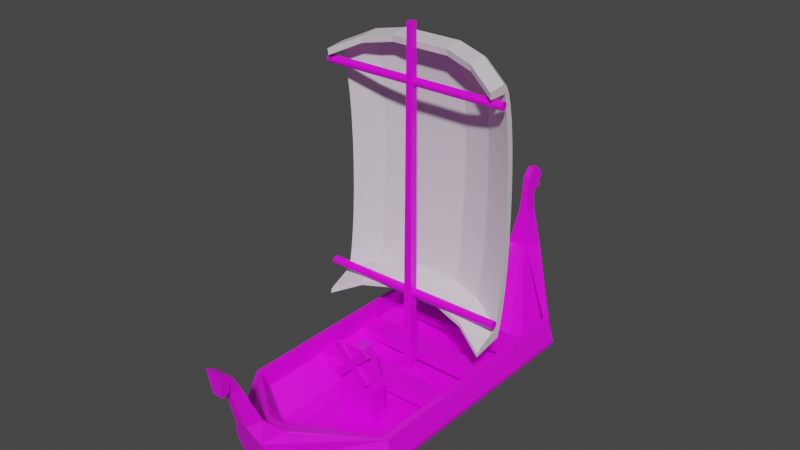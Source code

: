 # Source: boat.blend  (saved by Blender 3.3.6; exported with 4.5.12 LTS)
import bpy
from mathutils import Matrix  # noqa: F401  (used for matrix-valued properties, if any)

bpy.ops.wm.read_factory_settings(use_empty=True)
scene = bpy.context.scene
scene.name = 'Scene'

# ---- collections
col_collection = bpy.data.collections.new('Collection'); scene.collection.children.link(col_collection)

# ---- images (referenced by path relative to the original .blend; pixels are not part of the script)
import os
ASSET_DIR = os.environ.get("B2B_ASSET_DIR", "")  # directory of the original .blend (textures are referenced by path, not embedded)
HERE = os.path.dirname(os.path.abspath(__file__))  # packed textures are extracted next to this script under _unpacked/

def load_image(name, relpath, width, height, colorspace="sRGB"):
    """Load a texture the original file referenced (path relative to the .blend, or extracted next to this script)."""
    p = next((c for c in (os.path.join(HERE, relpath), os.path.join(ASSET_DIR, relpath)) if relpath and os.path.exists(c)), "")
    if p:
        img = bpy.data.images.load(p, check_existing=True)
        img.name = name
    else:  # same state as the original file: an image datablock whose file is absent (Cycles renders it pink)
        img = bpy.data.images.new(name, width, height)
        img.source = "FILE"
        img.filepath = "//" + (relpath or name)
    img.colorspace_settings.name = colorspace
    return img
img_wood_png = load_image('wood.png', 'wood.png', 1024, 1024, 'sRGB')
img_wood_png_001 = load_image('wood.png.001', 'wood.png', 1024, 1024, 'sRGB')
img_wood_png_002 = load_image('wood.png.002', 'wood.png', 1024, 1024, 'sRGB')
img_wood_png_003 = load_image('wood.png.003', 'wood.png', 1024, 1024, 'sRGB')

# ---- materials (node trees are filled in below, after node groups)
mat_wood = bpy.data.materials.new('Wood')
mat_wood.use_transparent_shadow = False
mat_wood_001 = bpy.data.materials.new('Wood.001')
mat_wood_001.use_transparent_shadow = False
mat_wood_002 = bpy.data.materials.new('Wood.002')
mat_wood_002.use_transparent_shadow = False
mat_wood_003 = bpy.data.materials.new('Wood.003')
mat_wood_003.use_transparent_shadow = False
mat_parus = bpy.data.materials.new('Parus')
mat_parus.use_transparent_shadow = False

# ---- material node trees
mat_wood.use_nodes = True; mat_wood.node_tree.nodes.clear()
_N = mat_wood.node_tree.nodes; _L = mat_wood.node_tree.links
n0 = _N.new('ShaderNodeBsdfPrincipled'); n0.name = 'Principled BSDF'; n0.location = (10, 300)
n0.distribution = 'GGX'
n0.subsurface_method = 'RANDOM_WALK_SKIN'
n0.inputs[3].default_value = 1.45
n0.inputs[27].default_value = (0.0, 0.0, 0.0, 1.0)
n0.inputs[28].default_value = 1.0
n1 = _N.new('ShaderNodeOutputMaterial'); n1.name = 'Material Output'; n1.location = (300, 300)
n2 = _N.new('ShaderNodeTexImage'); n2.name = 'Image Texture'; n2.location = (-372, 201)
n2.image = img_wood_png
_L.new(n0.outputs[0], n1.inputs[0])
_L.new(n2.outputs[0], n0.inputs[0])
n1.is_active_output = True
mat_wood_001.use_nodes = True; mat_wood_001.node_tree.nodes.clear()
_N = mat_wood_001.node_tree.nodes; _L = mat_wood_001.node_tree.links
n0 = _N.new('ShaderNodeBsdfPrincipled'); n0.name = 'Principled BSDF'; n0.location = (10, 300)
n0.distribution = 'GGX'
n0.subsurface_method = 'RANDOM_WALK_SKIN'
n0.inputs[3].default_value = 1.45
n0.inputs[27].default_value = (0.0, 0.0, 0.0, 1.0)
n0.inputs[28].default_value = 1.0
n1 = _N.new('ShaderNodeOutputMaterial'); n1.name = 'Material Output'; n1.location = (300, 300)
n2 = _N.new('ShaderNodeTexImage'); n2.name = 'Image Texture'; n2.location = (-372, 201)
n2.image = img_wood_png_001
_L.new(n0.outputs[0], n1.inputs[0])
_L.new(n2.outputs[0], n0.inputs[0])
n1.is_active_output = True
mat_wood_002.use_nodes = True; mat_wood_002.node_tree.nodes.clear()
_N = mat_wood_002.node_tree.nodes; _L = mat_wood_002.node_tree.links
n0 = _N.new('ShaderNodeBsdfPrincipled'); n0.name = 'Principled BSDF'; n0.location = (10, 300)
n0.distribution = 'GGX'
n0.subsurface_method = 'RANDOM_WALK_SKIN'
n0.inputs[3].default_value = 1.45
n0.inputs[27].default_value = (0.0, 0.0, 0.0, 1.0)
n0.inputs[28].default_value = 1.0
n1 = _N.new('ShaderNodeOutputMaterial'); n1.name = 'Material Output'; n1.location = (300, 300)
n2 = _N.new('ShaderNodeTexImage'); n2.name = 'Image Texture'; n2.location = (-372, 201)
n2.image = img_wood_png_002
_L.new(n0.outputs[0], n1.inputs[0])
_L.new(n2.outputs[0], n0.inputs[0])
n1.is_active_output = True
mat_wood_003.use_nodes = True; mat_wood_003.node_tree.nodes.clear()
_N = mat_wood_003.node_tree.nodes; _L = mat_wood_003.node_tree.links
n0 = _N.new('ShaderNodeBsdfPrincipled'); n0.name = 'Principled BSDF'; n0.location = (10, 300)
n0.distribution = 'GGX'
n0.subsurface_method = 'RANDOM_WALK_SKIN'
n0.inputs[3].default_value = 1.45
n0.inputs[27].default_value = (0.0, 0.0, 0.0, 1.0)
n0.inputs[28].default_value = 1.0
n1 = _N.new('ShaderNodeOutputMaterial'); n1.name = 'Material Output'; n1.location = (300, 300)
n2 = _N.new('ShaderNodeTexImage'); n2.name = 'Image Texture'; n2.location = (-372, 201)
n2.image = img_wood_png_003
_L.new(n0.outputs[0], n1.inputs[0])
_L.new(n2.outputs[0], n0.inputs[0])
n1.is_active_output = True
mat_parus.use_nodes = True; mat_parus.node_tree.nodes.clear()
_N = mat_parus.node_tree.nodes; _L = mat_parus.node_tree.links
n0 = _N.new('ShaderNodeBsdfPrincipled'); n0.name = 'Principled BSDF'; n0.location = (10, 300)
n0.distribution = 'GGX'
n0.subsurface_method = 'RANDOM_WALK_SKIN'
n0.inputs[0].default_value = (0.7402, 0.694, 0.7431, 1.0)
n0.inputs[3].default_value = 1.45
n0.inputs[27].default_value = (0.0, 0.0, 0.0, 1.0)
n0.inputs[28].default_value = 1.0
n1 = _N.new('ShaderNodeOutputMaterial'); n1.name = 'Material Output'; n1.location = (300, 300)
_L.new(n0.outputs[0], n1.inputs[0])
n1.is_active_output = True

# ---- world
world_world = bpy.data.worlds.new('World'); scene.world = world_world
world_world.use_nodes = True; world_world.node_tree.nodes.clear()
_N = world_world.node_tree.nodes; _L = world_world.node_tree.links
n0 = _N.new('ShaderNodeOutputWorld'); n0.name = 'World Output'; n0.location = (300, 300)
n1 = _N.new('ShaderNodeBackground'); n1.name = 'Background'; n1.location = (10, 300)
n1.inputs[0].default_value = (0.05088, 0.05088, 0.05088, 1.0)
_L.new(n1.outputs[0], n0.inputs[0])
n0.is_active_output = True
world_world.color = (0.05088, 0.05088, 0.05088)
world_world.use_sun_shadow = False
world_world.sun_shadow_jitter_overblur = 0.0

# ---- meshes
me_cylinder = bpy.data.meshes.new('Cylinder')
me_cylinder.from_pydata([(2.359e-08, -9.057, -0.04362), (2.359e-08, 8.025, 0.1304), (0.1944, -9.076, -0.02253), (0.1944, 8.042, 0.153), (0.3814, -9.131, 0.03993), (0.3814, 8.314, 0.2931), (0.5537, -9.261, 0.1255), (0.5537, 8.499, 0.466), (0.7047, -9.436, 0.2323), (0.7047, 8.657, 0.6128), (0.8286, -9.614, 0.3576), (0.8286, 8.806, 0.7916), (0.9207, -9.768, 0.5155), (0.9207, 8.941, 0.9865), (0.9774, -9.935, 0.7305), (0.9774, 9.049, 1.217), (0.9966, -10.09, 0.9902), (0.8622, 9.392, 2.435), (0.9059, -10.54, 2.16), (0.7636, 9.571, 3.403), (0.7193, -10.9, 3.166), (0.7193, 9.815, 4.204), (1.142, -9.557, 3.255), (0.6473, 8.791, 4.187), (0.5505, -9.145, 3.176), (0.5505, 8.838, 4.187), (0.4325, -9.202, 3.176), (0.4325, 8.877, 4.187), (0.2979, -9.244, 3.176), (0.2979, 8.906, 4.187), (0.1519, -9.27, 3.176), (0.1519, 8.924, 4.187), (2.019e-08, -9.279, 3.176), (2.019e-08, 8.93, 4.187), (-0.1519, -9.27, 3.176), (-0.1519, 8.924, 4.187), (-0.2979, -9.244, 3.176), (-0.2979, 8.906, 4.187), (-0.4325, -9.202, 3.176), (-0.4325, 8.877, 4.187), (-0.5505, -9.145, 3.176), (-0.5505, 8.838, 4.187), (-1.144, -9.557, 3.255), (-0.6473, 8.791, 4.187), (-0.7193, -10.9, 3.166), (-0.7193, 9.815, 4.204), (-0.9059, -10.54, 2.16), (-0.7636, 9.571, 3.403), (-0.9966, -10.09, 0.9902), (-0.8622, 9.392, 2.435), (-0.9774, -9.935, 0.7305), (-0.9774, 9.049, 1.217), (-0.9207, -9.768, 0.5155), (-0.9207, 8.941, 0.9865), (-0.8286, -9.614, 0.3576), (-0.8286, 8.806, 0.7916), (-0.7047, -9.436, 0.2323), (-0.7047, 8.657, 0.6128), (-0.5537, -9.261, 0.1255), (-0.5537, 8.499, 0.466), (-0.3814, -9.131, 0.03993), (-0.3814, 8.314, 0.2931), (-0.1944, -9.076, -0.02253), (-0.1944, 8.042, 0.153), (2.738e-08, -6.64, -0.06251), (2.738e-08, -2.48, -0.06251), (2.738e-08, 1.68, -0.06251), (2.738e-08, 5.84, -0.06251), (0.8467, 5.84, -0.0344), (0.8467, 1.68, -0.0344), (0.8467, -2.48, -0.0344), (0.8467, -6.64, -0.0344), (1.661, 5.84, 0.04882), (1.661, 1.68, 0.04882), (1.661, -2.48, 0.04882), (1.661, -6.64, 0.04882), (2.411, 5.84, 0.184), (2.411, 1.68, 0.184), (2.411, -2.48, 0.184), (2.411, -6.64, 0.184), (3.069, 5.84, 0.3659), (3.069, 1.68, 0.3659), (3.069, -2.48, 0.3659), (3.069, -6.64, 0.3659), (3.609, 5.84, 0.5875), (3.609, 1.68, 0.5875), (3.609, -2.48, 0.5875), (3.609, -6.64, 0.5875), (4.01, 5.84, 0.8403), (4.01, 1.68, 0.8403), (4.01, -2.48, 0.8403), (4.01, -6.64, 0.8403), (4.257, 5.84, 1.115), (4.257, 1.68, 1.115), (4.257, -2.48, 1.115), (4.257, -6.64, 1.115), (4.34, 5.84, 1.4), (4.34, 1.68, 1.4), (4.34, -2.48, 1.4), (4.34, -6.64, 1.4), (4.257, 5.84, 1.685), (4.257, 1.68, 1.685), (4.257, -2.48, 1.685), (4.257, -6.64, 1.685), (4.01, 5.84, 2.498), (4.01, 1.68, 2.498), (4.01, -2.48, 2.498), (4.01, -6.64, 2.498), (3.705, 5.84, 2.518), (3.705, 1.68, 2.518), (3.705, -2.48, 2.518), (3.705, -6.64, 2.518), (3.972, 5.84, 1.307), (3.972, 1.68, 1.307), (3.972, -2.48, 1.307), (3.972, -6.64, 1.307), (2.505, 5.84, 0.4091), (2.505, 1.68, 0.4091), (2.505, -2.48, 0.4091), (2.505, -6.64, 0.4091), (1.726, 5.84, 0.2866), (1.726, 1.68, 0.2866), (1.726, -2.48, 0.2866), (1.726, -6.64, 0.2866), (0.8798, 5.84, 0.2866), (0.8798, 1.68, 0.2866), (0.8798, -2.48, 0.2866), (0.8798, -6.64, 0.2866), (-6.075e-09, 5.84, 0.2866), (-6.075e-09, 1.68, 0.2866), (-6.075e-09, -2.48, 0.2866), (-6.075e-09, -6.64, 0.2866), (-0.8798, 5.84, 0.2866), (-0.8798, 1.68, 0.2866), (-0.8798, -2.48, 0.2866), (-0.8798, -6.64, 0.2866), (-1.726, 5.84, 0.2866), (-1.726, 1.68, 0.2866), (-1.726, -2.48, 0.2866), (-1.726, -6.64, 0.2866), (-2.505, 5.84, 0.4091), (-2.505, 1.68, 0.4091), (-2.505, -2.48, 0.4091), (-2.505, -6.64, 0.4091), (-3.972, 5.84, 1.307), (-3.972, 1.68, 1.307), (-3.972, -2.48, 1.307), (-3.972, -6.64, 1.307), (-3.705, 5.84, 2.518), (-3.705, 1.68, 2.518), (-3.705, -2.48, 2.518), (-3.705, -6.64, 2.518), (-4.01, 5.84, 2.498), (-4.01, 1.68, 2.498), (-4.01, -2.48, 2.498), (-4.01, -6.64, 2.498), (-4.257, 5.84, 1.685), (-4.257, 1.68, 1.685), (-4.257, -2.48, 1.685), (-4.257, -6.64, 1.685), (-4.34, 5.84, 1.4), (-4.34, 1.68, 1.4), (-4.34, -2.48, 1.4), (-4.34, -6.64, 1.4), (-4.257, 5.84, 1.115), (-4.257, 1.68, 1.115), (-4.257, -2.48, 1.115), (-4.257, -6.64, 1.115), (-4.01, 5.84, 0.8403), (-4.01, 1.68, 0.8403), (-4.01, -2.48, 0.8403), (-4.01, -6.64, 0.8403), (-3.609, 5.84, 0.5875), (-3.609, 1.68, 0.5875), (-3.609, -2.48, 0.5875), (-3.609, -6.64, 0.5875), (-3.069, 5.84, 0.3659), (-3.069, 1.68, 0.3659), (-3.069, -2.48, 0.3659), (-3.069, -6.64, 0.3659), (-2.411, 5.84, 0.184), (-2.411, 1.68, 0.184), (-2.411, -2.48, 0.184), (-2.411, -6.64, 0.184), (-1.661, 5.84, 0.04882), (-1.661, 1.68, 0.04882), (-1.661, -2.48, 0.04882), (-1.661, -6.64, 0.04882), (-0.8467, 5.84, -0.0344), (-0.8467, 1.68, -0.0344), (-0.8467, -2.48, -0.0344), (-0.8467, -6.64, -0.0344), (0.65, 8.973, 4.191), (-0.6501, 8.973, 4.191), (0.2513, 9.838, 6.051), (-0.2514, 9.838, 6.051), (0.2271, 9.157, 6.043), (-0.2272, 9.157, 6.043), (-1.101, -9.66, 3.249), (1.091, -9.66, 3.248), (0.2817, -11.23, 4.026), (-0.2852, -11.23, 4.026), (-0.589, -10.52, 4.109), (0.581, -10.52, 4.107), (0.1714, -11.8, 5.953), (-0.1758, -11.8, 5.953), (-0.3619, -11.39, 6.115), (0.3547, -11.39, 6.114), (0.2748, -12.03, 6.096), (-0.2771, -12.03, 6.096), (-0.4168, -11.84, 6.918), (0.4102, -11.84, 6.918), (0.2752, -12.29, 6.053), (-0.2768, -12.29, 6.053), (-0.4166, -12.44, 7.326), (0.4105, -12.44, 7.325), (0.1873, 9.84, 7.072), (-0.1873, 9.84, 7.072), (0.1693, 9.248, 7.066), (-0.1693, 9.248, 7.066), (0.1873, 10.05, 7.239), (-0.1873, 10.05, 7.239), (0.1693, 9.246, 7.22), (-0.1693, 9.246, 7.22), (0.1873, 10.05, 7.614), (-0.1873, 10.05, 7.614), (0.1693, 9.338, 7.991), (-0.1693, 9.338, 7.991), (0.1873, 10.42, 7.646), (-0.1872, 10.42, 7.646), (0.1693, 9.736, 8.421), (-0.1692, 9.736, 8.421), (0.1873, 10.42, 7.983), (-0.1872, 10.42, 7.983), (0.1693, 10.09, 8.368), (-0.1692, 10.09, 8.368), (0.1873, 10.05, 7.256), (-0.1873, 10.05, 7.256), (0.1873, 10.05, 7.418), (-0.1873, 10.05, 7.418), (0.1873, 10.34, 7.256), (-0.1873, 10.34, 7.256), (0.1873, 10.36, 7.415), (-0.1873, 10.36, 7.415), (-0.8798, 0.3219, 0.2866), (-6.075e-09, 0.3219, 0.2866), (0.8798, 0.3219, 0.2866), (-0.8798, -0.8244, 0.2866), (-6.075e-09, -0.8244, 0.2866), (0.8798, -0.8244, 0.2866), (-0.2194, -0.0155, 1.287), (2.455e-08, -0.0155, 1.287), (0.2194, -0.0155, 1.287), (-0.2194, -0.487, 1.287), (2.455e-08, -0.487, 1.287), (0.2194, -0.487, 1.287), (-0.1457, -0.09466, 18.58), (2.602e-08, -0.09466, 18.58), (0.1457, -0.09466, 18.58), (-0.1457, -0.4078, 18.58), (0.1457, -0.4078, 18.58), (2.602e-08, -0.4078, 18.58), (4.82, 0.002276, 15.93), (-4.82, 0.002276, 15.93), (-4.82, 0.002276, 5.445), (4.82, 0.002276, 5.445), (-4.82, -0.001567, 5.406), (4.82, -0.001567, 5.406), (-4.82, -0.01295, 5.368), (4.82, -0.01295, 5.368), (-4.82, -0.03143, 5.333), (4.82, -0.03143, 5.333), (-4.82, -0.0563, 5.303), (4.82, -0.0563, 5.303), (-4.82, -0.08661, 5.278), (4.82, -0.08661, 5.278), (-4.82, -0.1212, 5.26), (4.82, -0.1212, 5.26), (-4.82, -0.1587, 5.248), (4.82, -0.1587, 5.248), (-4.82, -0.1977, 5.245), (4.82, -0.1977, 5.245), (-4.82, -0.2367, 5.248), (4.82, -0.2367, 5.248), (-4.82, -0.2743, 5.26), (4.82, -0.2743, 5.26), (-4.82, -0.3088, 5.278), (4.82, -0.3088, 5.278), (-4.82, -0.3391, 5.303), (4.82, -0.3391, 5.303), (-4.82, -0.364, 5.333), (4.82, -0.364, 5.333), (-4.82, -0.3825, 5.368), (4.82, -0.3825, 5.368), (-4.82, -0.3939, 5.406), (4.82, -0.3939, 5.406), (-4.82, -0.3977, 5.445), (4.82, -0.3977, 5.445), (-4.82, -0.3939, 5.484), (4.82, -0.3939, 5.484), (-4.82, -0.3825, 5.521), (4.82, -0.3825, 5.521), (-4.82, -0.364, 5.556), (4.82, -0.364, 5.556), (-4.82, -0.3391, 5.586), (4.82, -0.3391, 5.586), (-4.82, -0.3088, 5.611), (4.82, -0.3088, 5.611), (-4.82, -0.2743, 5.629), (4.82, -0.2743, 5.629), (-4.82, -0.2367, 5.641), (4.82, -0.2367, 5.641), (-4.82, -0.1977, 5.645), (4.82, -0.1977, 5.645), (-4.82, -0.1587, 5.641), (4.82, -0.1587, 5.641), (-4.82, -0.1212, 5.629), (4.82, -0.1212, 5.629), (-4.82, -0.08661, 5.611), (4.82, -0.08661, 5.611), (-4.82, -0.0563, 5.586), (4.82, -0.0563, 5.586), (-4.82, -0.03143, 5.556), (4.82, -0.03143, 5.556), (-4.82, -0.01295, 5.521), (4.82, -0.01295, 5.521), (-4.82, -0.001567, 5.484), (4.82, -0.001567, 5.484), (-4.82, -0.001567, 15.89), (4.82, -0.001567, 15.89), (-4.82, -0.01295, 15.85), (4.82, -0.01295, 15.85), (-4.82, -0.03143, 15.82), (4.82, -0.03143, 15.82), (-4.82, -0.0563, 15.79), (4.82, -0.0563, 15.79), (-4.82, -0.08661, 15.76), (4.82, -0.08661, 15.76), (-4.82, -0.1212, 15.75), (4.82, -0.1212, 15.75), (-4.82, -0.1587, 15.73), (4.82, -0.1587, 15.73), (-4.82, -0.1977, 15.73), (4.82, -0.1977, 15.73), (-4.82, -0.2367, 15.73), (4.82, -0.2367, 15.73), (-4.82, -0.2743, 15.75), (4.82, -0.2743, 15.75), (-4.82, -0.3088, 15.76), (4.82, -0.3088, 15.76), (-4.82, -0.3391, 15.79), (4.82, -0.3391, 15.79), (-4.82, -0.364, 15.82), (4.82, -0.364, 15.82), (-4.82, -0.3825, 15.85), (4.82, -0.3825, 15.85), (-4.82, -0.3939, 15.89), (4.82, -0.3939, 15.89), (-4.82, -0.3977, 15.93), (4.82, -0.3977, 15.93), (-4.82, -0.3939, 15.97), (4.82, -0.3939, 15.97), (-4.82, -0.3825, 16.01), (4.82, -0.3825, 16.01), (-4.82, -0.364, 16.04), (4.82, -0.364, 16.04), (-4.82, -0.3391, 16.07), (4.82, -0.3391, 16.07), (-4.82, -0.3088, 16.1), (4.82, -0.3088, 16.1), (-4.82, -0.2743, 16.11), (4.82, -0.2743, 16.11), (-4.82, -0.2367, 16.13), (4.82, -0.2367, 16.13), (-4.82, -0.1977, 16.13), (4.82, -0.1977, 16.13), (-4.82, -0.1587, 16.13), (4.82, -0.1587, 16.13), (-4.82, -0.1212, 16.11), (4.82, -0.1212, 16.11), (-4.82, -0.08661, 16.1), (4.82, -0.08661, 16.1), (-4.82, -0.0563, 16.07), (4.82, -0.0563, 16.07), (-4.82, -0.03143, 16.04), (4.82, -0.03143, 16.04), (-4.82, -0.01295, 16.01), (4.82, -0.01295, 16.01), (-4.82, -0.001567, 15.97), (4.82, -0.001567, 15.97)], [], [(67, 1, 3, 68), (68, 3, 5, 72), (72, 5, 7, 76), (76, 7, 9, 80), (80, 9, 11, 84), (84, 11, 13, 88), (88, 13, 15, 92), (92, 15, 17, 96), (96, 17, 19, 100), (100, 19, 21, 104), (104, 21, 192, 23, 108), (108, 23, 25, 112), (112, 25, 27, 116), (116, 27, 29, 120), (120, 29, 31, 124), (124, 31, 33, 128), (128, 33, 35, 132), (132, 35, 37, 136), (136, 37, 39, 140), (140, 39, 41, 144), (144, 41, 43, 148), (148, 43, 193, 45, 152), (152, 45, 47, 156), (156, 47, 49, 160), (160, 49, 51, 164), (164, 51, 53, 168), (168, 53, 55, 172), (172, 55, 57, 176), (176, 57, 59, 180), (180, 59, 61, 184), (193, 192, 196, 197), (184, 61, 63, 188), (188, 63, 1, 67), (44, 20, 200, 201), (62, 191, 64, 0), (191, 190, 65, 64), (190, 189, 66, 65), (189, 188, 67, 66), (60, 187, 191, 62), (187, 186, 190, 191), (186, 185, 189, 190), (185, 184, 188, 189), (58, 183, 187, 60), (183, 182, 186, 187), (182, 181, 185, 186), (181, 180, 184, 185), (56, 179, 183, 58), (179, 178, 182, 183), (178, 177, 181, 182), (177, 176, 180, 181), (54, 175, 179, 56), (175, 174, 178, 179), (174, 173, 177, 178), (173, 172, 176, 177), (52, 171, 175, 54), (171, 170, 174, 175), (170, 169, 173, 174), (169, 168, 172, 173), (50, 167, 171, 52), (167, 166, 170, 171), (166, 165, 169, 170), (165, 164, 168, 169), (48, 163, 167, 50), (163, 162, 166, 167), (162, 161, 165, 166), (161, 160, 164, 165), (46, 159, 163, 48), (159, 158, 162, 163), (158, 157, 161, 162), (157, 156, 160, 161), (44, 155, 159, 46), (155, 154, 158, 159), (154, 153, 157, 158), (153, 152, 156, 157), (42, 151, 155, 44, 198), (151, 150, 154, 155), (150, 149, 153, 154), (149, 148, 152, 153), (40, 147, 151, 42), (147, 146, 150, 151), (146, 145, 149, 150), (145, 144, 148, 149), (38, 143, 147, 40), (143, 142, 146, 147), (142, 141, 145, 146), (141, 140, 144, 145), (36, 139, 143, 38), (139, 138, 142, 143), (138, 137, 141, 142), (137, 136, 140, 141), (34, 135, 139, 36), (135, 134, 138, 139), (134, 247, 244, 133, 137, 138), (133, 132, 136, 137), (32, 131, 135, 34), (131, 130, 134, 135), (130, 248, 247, 134), (129, 128, 132, 133), (30, 127, 131, 32), (127, 126, 130, 131), (126, 249, 248, 130), (125, 124, 128, 129), (28, 123, 127, 30), (123, 122, 126, 127), (122, 121, 125, 246, 249, 126), (121, 120, 124, 125), (26, 119, 123, 28), (119, 118, 122, 123), (118, 117, 121, 122), (117, 116, 120, 121), (24, 115, 119, 26), (115, 114, 118, 119), (114, 113, 117, 118), (113, 112, 116, 117), (22, 111, 115, 24), (111, 110, 114, 115), (110, 109, 113, 114), (109, 108, 112, 113), (20, 107, 111, 22, 199), (107, 106, 110, 111), (106, 105, 109, 110), (105, 104, 108, 109), (18, 103, 107, 20), (103, 102, 106, 107), (102, 101, 105, 106), (101, 100, 104, 105), (16, 99, 103, 18), (99, 98, 102, 103), (98, 97, 101, 102), (97, 96, 100, 101), (14, 95, 99, 16), (95, 94, 98, 99), (94, 93, 97, 98), (93, 92, 96, 97), (12, 91, 95, 14), (91, 90, 94, 95), (90, 89, 93, 94), (89, 88, 92, 93), (10, 87, 91, 12), (87, 86, 90, 91), (86, 85, 89, 90), (85, 84, 88, 89), (8, 83, 87, 10), (83, 82, 86, 87), (82, 81, 85, 86), (81, 80, 84, 85), (6, 79, 83, 8), (79, 78, 82, 83), (78, 77, 81, 82), (77, 76, 80, 81), (4, 75, 79, 6), (75, 74, 78, 79), (74, 73, 77, 78), (73, 72, 76, 77), (2, 71, 75, 4), (71, 70, 74, 75), (70, 69, 73, 74), (69, 68, 72, 73), (0, 64, 71, 2), (64, 65, 70, 71), (65, 66, 69, 70), (66, 67, 68, 69), (48, 16, 18, 46), (50, 14, 16, 48), (52, 12, 14, 50), (54, 10, 12, 52), (56, 8, 10, 54), (0, 2, 4, 6, 8, 56, 58, 60, 62), (13, 53, 51, 15), (11, 55, 53, 13), (9, 57, 55, 11), (3, 1, 63, 61, 59, 57, 9, 7, 5), (15, 51, 49, 47, 45, 21, 19, 17), (46, 18, 20, 44), (195, 197, 219, 217), (192, 193, 43, 41, 39, 37, 35, 33, 31, 29, 27, 25, 23), (192, 21, 194, 196), (21, 45, 195, 194), (45, 193, 197, 195), (200, 203, 207, 204), (198, 199, 22, 24, 26, 28, 30, 32, 34, 36, 38, 40, 42), (198, 44, 201, 202), (199, 198, 202, 203), (20, 199, 203, 200), (206, 205, 209, 210), (202, 201, 205, 206), (203, 202, 206, 207), (201, 200, 204, 205), (211, 210, 214, 215), (207, 206, 210, 211), (205, 204, 208, 209), (204, 207, 211, 208), (213, 212, 215, 214), (209, 208, 212, 213), (208, 211, 215, 212), (210, 209, 213, 214), (219, 218, 222, 223), (196, 194, 216, 218), (197, 196, 218, 219), (194, 195, 217, 216), (224, 220, 236, 238), (216, 217, 221, 220), (217, 219, 223, 221), (218, 216, 220, 222), (225, 227, 231, 229), (221, 223, 227, 225), (222, 220, 224, 226), (223, 222, 226, 227), (231, 230, 234, 235), (226, 224, 228, 230), (227, 226, 230, 231), (224, 225, 229, 228), (232, 233, 235, 234), (228, 229, 233, 232), (229, 231, 235, 233), (230, 228, 232, 234), (238, 236, 240, 242), (225, 224, 238, 239), (220, 221, 237, 236), (221, 225, 239, 237), (240, 241, 243, 242), (239, 238, 242, 243), (237, 239, 243, 241), (236, 237, 241, 240), (244, 245, 129, 133), (245, 246, 125, 129), (249, 246, 252, 255), (248, 249, 255, 254), (244, 247, 253, 250), (245, 244, 250, 251), (247, 248, 254, 253), (246, 245, 251, 252), (254, 255, 260, 261), (259, 261, 260, 258, 257, 256), (255, 252, 258, 260), (252, 251, 257, 258), (253, 254, 261, 259), (250, 253, 259, 256), (251, 250, 256, 257), (329, 262, 389, 387, 385, 383, 381, 379, 377, 375, 373, 371, 369, 367, 365, 363, 361, 359, 357, 355, 353, 351, 349, 347, 345, 343, 341, 339, 337, 335, 333, 331), (264, 265, 267, 266), (384, 385, 387, 386), (266, 267, 269, 268), (382, 383, 385, 384), (268, 269, 271, 270), (380, 381, 383, 382), (270, 271, 273, 272), (378, 379, 381, 380), (272, 273, 275, 274), (376, 377, 379, 378), (274, 275, 277, 276), (374, 375, 377, 376), (276, 277, 279, 278), (372, 373, 375, 374), (278, 279, 281, 280), (370, 371, 373, 372), (280, 281, 283, 282), (368, 369, 371, 370), (282, 283, 285, 284), (366, 367, 369, 368), (284, 285, 287, 286), (364, 365, 367, 366), (286, 287, 289, 288), (362, 363, 365, 364), (288, 289, 291, 290), (360, 361, 363, 362), (290, 291, 293, 292), (358, 359, 361, 360), (292, 293, 295, 294), (356, 357, 359, 358), (294, 295, 297, 296), (354, 355, 357, 356), (296, 297, 299, 298), (352, 353, 355, 354), (298, 299, 301, 300), (350, 351, 353, 352), (300, 301, 303, 302), (348, 349, 351, 350), (302, 303, 305, 304), (346, 347, 349, 348), (304, 305, 307, 306), (344, 345, 347, 346), (306, 307, 309, 308), (342, 343, 345, 344), (308, 309, 311, 310), (340, 341, 343, 342), (310, 311, 313, 312), (338, 339, 341, 340), (312, 313, 315, 314), (336, 337, 339, 338), (314, 315, 317, 316), (334, 335, 337, 336), (316, 317, 319, 318), (332, 333, 335, 334), (318, 319, 321, 320), (263, 328, 330, 332, 334, 336, 338, 340, 342, 344, 346, 348, 350, 352, 354, 356, 358, 360, 362, 364, 366, 368, 370, 372, 374, 376, 378, 380, 382, 384, 386, 388), (330, 331, 333, 332), (320, 321, 323, 322), (388, 389, 262, 263), (328, 329, 331, 330), (322, 323, 325, 324), (267, 265, 327, 325, 323, 321, 319, 317, 315, 313, 311, 309, 307, 305, 303, 301, 299, 297, 295, 293, 291, 289, 287, 285, 283, 281, 279, 277, 275, 273, 271, 269), (263, 262, 329, 328), (324, 325, 327, 326), (386, 387, 389, 388), (326, 327, 265, 264), (264, 266, 268, 270, 272, 274, 276, 278, 280, 282, 284, 286, 288, 290, 292, 294, 296, 298, 300, 302, 304, 306, 308, 310, 312, 314, 316, 318, 320, 322, 324, 326)])
_uv = me_cylinder.uv_layers.new(name='UVMap')
_uv.uv.foreach_set('vector', [1.799, 0.5012, 2.256, 0.5012, 2.259, 0.4469, 1.799, 0.2649, 1.799, 0.2649, 2.259, 0.4469, 2.316, 0.3948, 1.799, 0.03769, 1.799, 0.03769, 2.316, 0.3948, 2.355, 0.3467, 1.799, -0.1717, 1.677, -0.3349, 2.136, -0.27, 2.163, -0.2362, 1.677, -0.293, 1.677, -0.293, 2.163, -0.2362, 2.189, -0.195, 1.677, -0.242, 1.677, -0.242, 2.189, -0.195, 2.212, -0.1501, 1.677, -0.1838, 1.677, -0.1838, 2.212, -0.1501, 2.231, -0.09704, 1.677, -0.1206, 1.677, -0.1206, 2.231, -0.09704, 2.29, 0.1835, 1.677, -0.05491, 1.677, -0.05491, 2.29, 0.1835, 2.321, 0.4064, 1.677, 0.01079, 1.677, 0.01079, 2.321, 0.4064, 2.363, 0.5907, 1.677, 0.198, 1.677, 0.198, 2.363, 0.5907, 2.218, 0.5877, 2.186, 0.5868, 1.677, 0.2026, 1.677, 0.2026, 2.186, 0.5868, 2.194, 0.5868, 1.677, -0.07626, 1.677, -0.07626, 2.194, 0.5868, 2.201, 0.5868, 1.677, -0.2831, 0.8573, -0.2506, 0.5243, 0.5596, 0.5027, 0.5596, 0.732, -0.2769, 0.732, -0.2769, 0.5027, 0.5596, 0.4792, 0.5596, 0.5961, -0.2769, 0.5961, -0.2769, 0.4792, 0.5596, 0.4548, 0.5596, 0.4548, -0.2769, 0.4548, -0.2769, 0.4548, 0.5596, 0.4304, 0.5596, 0.3135, -0.2769, 0.3135, -0.2769, 0.4304, 0.5596, 0.4069, 0.5596, 0.1776, -0.2769, 0.1776, -0.2769, 0.4069, 0.5596, 0.3853, 0.5596, 0.05233, -0.2506, 1.677, -0.2831, 2.201, 0.5868, 2.194, 0.5868, 1.677, -0.07626, 1.677, -0.07626, 2.194, 0.5868, 2.186, 0.5868, 1.677, 0.2026, 1.677, 0.2026, 2.186, 0.5868, 2.218, 0.5877, 2.363, 0.5907, 1.677, 0.198, 1.677, 0.198, 2.363, 0.5907, 2.321, 0.4064, 1.677, 0.01079, 1.677, 0.01079, 2.321, 0.4064, 2.29, 0.1835, 1.677, -0.05491, 1.677, -0.05491, 2.29, 0.1835, 2.231, -0.09704, 1.677, -0.1206, 1.677, -0.1206, 2.231, -0.09704, 2.212, -0.1501, 1.677, -0.1838, 1.677, -0.1838, 2.212, -0.1501, 2.189, -0.195, 1.677, -0.242, 1.677, -0.242, 2.189, -0.195, 2.163, -0.2362, 1.677, -0.293, 1.677, -0.293, 2.163, -0.2362, 2.136, -0.27, 1.677, -0.3349, 1.799, 1.174, 2.355, 0.6557, 2.316, 0.6076, 1.799, 0.9647, 0.3571, 0.5639, 0.5777, 0.5639, 0.506, 0.9834, 0.4289, 0.9834, 1.799, 0.9647, 2.316, 0.6076, 2.259, 0.5554, 1.799, 0.7375, 1.799, 0.7375, 2.259, 0.5554, 2.256, 0.5012, 1.799, 0.5012, 0.3454, 0.3318, 0.5895, 0.3318, 0.5152, 0.5264, 0.419, 0.5264, 0.4344, -0.3906, 0.3238, -0.3933, 0.4674, -0.3996, 0.4674, -0.3954, -0.8098, 0.7375, 0.05975, 0.7375, 0.05975, 0.5012, -0.8098, 0.5012, 0.05975, 0.7375, 0.9293, 0.7375, 0.9293, 0.5012, 0.05975, 0.5012, 0.9293, 0.7375, 1.799, 0.7375, 1.799, 0.5012, 0.9293, 0.5012, -1.33, 0.6076, -0.8098, 0.9647, -0.8098, 0.7375, -1.319, 0.5554, -0.8098, 0.9647, 0.05975, 0.9647, 0.05975, 0.7375, -0.8098, 0.7375, 0.05975, 0.9647, 0.9293, 0.9647, 0.9293, 0.7375, 0.05975, 0.7375, 0.9293, 0.9647, 1.799, 0.9647, 1.799, 0.7375, 0.9293, 0.7375, -1.358, 0.6557, -0.8098, 1.174, -0.8098, 0.9647, -1.33, 0.6076, -0.8098, 1.174, 0.05975, 1.174, 0.05975, 0.9647, -0.8098, 0.9647, 0.05975, 1.174, 0.9293, 1.174, 0.9293, 0.9647, 0.05975, 0.9647, 0.9293, 1.174, 1.799, 1.174, 1.799, 0.9647, 0.9293, 0.9647, -0.9575, -0.3238, -0.4753, -0.293, -0.4753, -0.3349, -0.9274, -0.3484, -0.4753, -0.293, 0.2422, -0.293, 0.2422, -0.3349, -0.4753, -0.3349, 0.2422, -0.293, 0.9597, -0.293, 0.9597, -0.3349, 0.2422, -0.3349, 0.9597, -0.293, 1.677, -0.293, 1.677, -0.3349, 0.9597, -0.3349, -0.9883, -0.2949, -0.4753, -0.242, -0.4753, -0.293, -0.9575, -0.3238, -0.4753, -0.242, 0.2422, -0.242, 0.2422, -0.293, -0.4753, -0.293, 0.2422, -0.242, 0.9597, -0.242, 0.9597, -0.293, 0.2422, -0.293, 0.9597, -0.242, 1.677, -0.242, 1.677, -0.293, 0.9597, -0.293, -1.015, -0.2586, -0.4753, -0.1838, -0.4753, -0.242, -0.9883, -0.2949, -0.4753, -0.1838, 0.2422, -0.1838, 0.2422, -0.242, -0.4753, -0.242, 0.2422, -0.1838, 0.9597, -0.1838, 0.9597, -0.242, 0.2422, -0.242, 0.9597, -0.1838, 1.677, -0.1838, 1.677, -0.242, 0.9597, -0.242, -1.044, -0.2091, -0.4753, -0.1206, -0.4753, -0.1838, -1.015, -0.2586, -0.4753, -0.1206, 0.2422, -0.1206, 0.2422, -0.1838, -0.4753, -0.1838, 0.2422, -0.1206, 0.9597, -0.1206, 0.9597, -0.1838, 0.2422, -0.1838, 0.9597, -0.1206, 1.677, -0.1206, 1.677, -0.1838, 0.9597, -0.1838, -1.07, -0.1493, -0.4753, -0.05491, -0.4753, -0.1206, -1.044, -0.2091, -0.4753, -0.05491, 0.2422, -0.05491, 0.2422, -0.1206, -0.4753, -0.1206, 0.2422, -0.05491, 0.9597, -0.05491, 0.9597, -0.1206, 0.2422, -0.1206, 0.9597, -0.05491, 1.677, -0.05491, 1.677, -0.1206, 0.9597, -0.1206, -1.148, 0.12, -0.4753, 0.01079, -0.4753, -0.05491, -1.07, -0.1493, -0.4753, 0.01079, 0.2422, 0.01079, 0.2422, -0.05491, -0.4753, -0.05491, 0.2422, 0.01079, 0.9597, 0.01079, 0.9597, -0.05491, 0.2422, -0.05491, 0.9597, 0.01079, 1.677, 0.01079, 1.677, -0.05491, 0.9597, -0.05491, -1.209, 0.3518, -0.4753, 0.198, -0.4753, 0.01079, -1.148, 0.12, -0.4753, 0.198, 0.2422, 0.198, 0.2422, 0.01079, -0.4753, 0.01079, 0.2422, 0.198, 0.9597, 0.198, 0.9597, 0.01079, 0.2422, 0.01079, 0.9597, 0.198, 1.677, 0.198, 1.677, 0.01079, 0.9597, 0.01079, -0.9785, 0.3723, -0.4753, 0.2026, -0.4753, 0.198, -1.209, 0.3518, -0.9962, 0.3709, -0.4753, 0.2026, 0.2422, 0.2026, 0.2422, 0.198, -0.4753, 0.198, 0.2422, 0.2026, 0.9597, 0.2026, 0.9597, 0.198, 0.2422, 0.198, 0.9597, 0.2026, 1.677, 0.2026, 1.677, 0.198, 0.9597, 0.198, -0.9074, 0.354, -0.4753, -0.07626, -0.4753, 0.2026, -0.9785, 0.3723, -0.4753, -0.07626, 0.2422, -0.07626, 0.2422, 0.2026, -0.4753, 0.2026, 0.2422, -0.07626, 0.9597, -0.07626, 0.9597, 0.2026, 0.2422, 0.2026, 0.9597, -0.07626, 1.677, -0.07626, 1.677, 0.2026, 0.9597, 0.2026, -0.9171, 0.354, -0.4753, -0.2831, -0.4753, -0.07626, -0.9074, 0.354, -0.4753, -0.2831, 0.2422, -0.2831, 0.2422, -0.07626, -0.4753, -0.07626, 0.2422, -0.2831, 0.9597, -0.2831, 0.9597, -0.07626, 0.2422, -0.07626, 0.9597, -0.2831, 1.677, -0.2831, 1.677, -0.07626, 0.9597, -0.07626, 0.3668, 0.3624, 0.1195, -0.3056, -0.01548, -0.2772, 0.3435, 0.3624, -0.8098, 0.9828, 0.05975, 0.9828, 0.05975, 1.2, -0.8098, 1.2, 0.05975, 0.9828, 0.9293, 0.9828, 0.9293, 1.2, 0.05975, 1.2, 0.9293, 0.9828, 1.799, 0.9828, 1.799, 1.2, 0.9293, 1.2, 0.3921, 0.3624, 0.266, -0.3056, 0.1195, -0.3056, 0.3668, 0.3624, -0.8098, 0.7467, 0.05975, 0.7467, 0.05975, 0.9828, -0.8098, 0.9828, 0.05975, 0.7467, 0.4058, 0.7467, 0.6459, 0.7467, 0.9293, 0.7467, 0.9293, 0.9828, 0.05975, 0.9828, 0.9293, 0.7467, 1.799, 0.7467, 1.799, 0.9828, 0.9293, 0.9828, 0.4184, 0.3624, 0.4184, -0.3056, 0.266, -0.3056, 0.3921, 0.3624, -0.8098, 0.5012, 0.05975, 0.5012, 0.05975, 0.7467, -0.8098, 0.7467, 0.05975, 0.5012, 0.4058, 0.5012, 0.4058, 0.7467, 0.05975, 0.7467, 0.9293, 0.5012, 1.799, 0.5012, 1.799, 0.7467, 0.9293, 0.7467, 0.4447, 0.3624, 0.5707, -0.3056, 0.4184, -0.3056, 0.4184, 0.3624, -0.8098, 0.2557, 0.05975, 0.2557, 0.05975, 0.5012, -0.8098, 0.5012, 0.05975, 0.2557, 0.4058, 0.2557, 0.4058, 0.5012, 0.05975, 0.5012, 0.9293, 0.2557, 1.799, 0.2557, 1.799, 0.5012, 0.9293, 0.5012, 0.47, 0.3624, 0.7172, -0.3056, 0.5707, -0.3056, 0.4447, 0.3624, -0.8098, 0.01958, 0.05975, 0.01958, 0.05975, 0.2557, -0.8098, 0.2557, 0.05975, 0.01958, 0.9293, 0.01958, 0.9293, 0.2557, 0.645, 0.2557, 0.4058, 0.2557, 0.05975, 0.2557, 0.9293, 0.01958, 1.799, 0.01958, 1.799, 0.2557, 0.9293, 0.2557, 0.4933, 0.3624, 0.8522, -0.2772, 0.7172, -0.3056, 0.47, 0.3624, -0.8098, -0.198, 0.05975, -0.198, 0.05975, 0.01958, -0.8098, 0.01958, 0.05975, -0.198, 0.9293, -0.198, 0.9293, 0.01958, 0.05975, 0.01958, 0.9293, -0.198, 1.799, -0.198, 1.799, 0.01958, 0.9293, 0.01958, -0.9074, 0.354, -0.4753, -0.07626, -0.4753, -0.2831, -0.9171, 0.354, -0.4753, -0.07626, 0.2422, -0.07626, 0.2422, -0.2831, -0.4753, -0.2831, 0.2422, -0.07626, 0.9597, -0.07626, 0.9597, -0.2831, 0.2422, -0.2831, 0.9597, -0.07626, 1.677, -0.07626, 1.677, -0.2831, 0.9597, -0.2831, -0.9785, 0.3723, -0.4753, 0.2026, -0.4753, -0.07626, -0.9074, 0.354, -0.4753, 0.2026, 0.2422, 0.2026, 0.2422, -0.07626, -0.4753, -0.07626, 0.2422, 0.2026, 0.9597, 0.2026, 0.9597, -0.07626, 0.2422, -0.07626, 0.9597, 0.2026, 1.677, 0.2026, 1.677, -0.07626, 0.9597, -0.07626, -1.209, 0.3518, -0.4753, 0.198, -0.4753, 0.2026, -0.9785, 0.3723, -0.9962, 0.3706, -0.4753, 0.198, 0.2422, 0.198, 0.2422, 0.2026, -0.4753, 0.2026, 0.2422, 0.198, 0.9597, 0.198, 0.9597, 0.2026, 0.2422, 0.2026, 0.9597, 0.198, 1.677, 0.198, 1.677, 0.2026, 0.9597, 0.2026, -1.148, 0.12, -0.4753, 0.01079, -0.4753, 0.198, -1.209, 0.3518, -0.4753, 0.01079, 0.2422, 0.01079, 0.2422, 0.198, -0.4753, 0.198, 0.2422, 0.01079, 0.9597, 0.01079, 0.9597, 0.198, 0.2422, 0.198, 0.9597, 0.01079, 1.677, 0.01079, 1.677, 0.198, 0.9597, 0.198, -1.07, -0.1493, -0.4753, -0.05491, -0.4753, 0.01079, -1.148, 0.12, -0.4753, -0.05491, 0.2422, -0.05491, 0.2422, 0.01079, -0.4753, 0.01079, 0.2422, -0.05491, 0.9597, -0.05491, 0.9597, 0.01079, 0.2422, 0.01079, 0.9597, -0.05491, 1.677, -0.05491, 1.677, 0.01079, 0.9597, 0.01079, -1.044, -0.2091, -0.4753, -0.1206, -0.4753, -0.05491, -1.07, -0.1493, -0.4753, -0.1206, 0.2422, -0.1206, 0.2422, -0.05491, -0.4753, -0.05491, 0.2422, -0.1206, 0.9597, -0.1206, 0.9597, -0.05491, 0.2422, -0.05491, 0.9597, -0.1206, 1.677, -0.1206, 1.677, -0.05491, 0.9597, -0.05491, -1.015, -0.2586, -0.4753, -0.1838, -0.4753, -0.1206, -1.044, -0.2091, -0.4753, -0.1838, 0.2422, -0.1838, 0.2422, -0.1206, -0.4753, -0.1206, 0.2422, -0.1838, 0.9597, -0.1838, 0.9597, -0.1206, 0.2422, -0.1206, 0.9597, -0.1838, 1.677, -0.1838, 1.677, -0.1206, 0.9597, -0.1206, -0.9883, -0.2949, -0.4753, -0.242, -0.4753, -0.1838, -1.015, -0.2586, -0.4753, -0.242, 0.2422, -0.242, 0.2422, -0.1838, -0.4753, -0.1838, 0.2422, -0.242, 0.9597, -0.242, 0.9597, -0.1838, 0.2422, -0.1838, 0.9597, -0.242, 1.677, -0.242, 1.677, -0.1838, 0.9597, -0.1838, -0.9575, -0.3238, -0.4753, -0.293, -0.4753, -0.242, -0.9883, -0.2949, -0.4753, -0.293, 0.2422, -0.293, 0.2422, -0.242, -0.4753, -0.242, 0.2422, -0.293, 0.9597, -0.293, 0.9597, -0.242, 0.2422, -0.242, 0.9597, -0.293, 1.677, -0.293, 1.677, -0.242, 0.9597, -0.242, -0.9274, -0.3484, -0.4753, -0.3349, -0.4753, -0.293, -0.9575, -0.3238, -0.4753, -0.3349, 0.2422, -0.3349, 0.2422, -0.293, -0.4753, -0.293, 0.2422, -0.3349, 0.9597, -0.3349, 0.9597, -0.293, 0.2422, -0.293, 0.9597, -0.3349, 1.677, -0.3349, 1.677, -0.293, 0.9597, -0.293, -1.33, 0.3948, -0.8098, 0.03769, -0.8098, -0.1717, -1.358, 0.3467, -0.8098, 0.03769, 0.05975, 0.03769, 0.05975, -0.1717, -0.8098, -0.1717, 0.05975, 0.03769, 0.9293, 0.03769, 0.9293, -0.1717, 0.05975, -0.1717, 0.9293, 0.03769, 1.799, 0.03769, 1.799, -0.1717, 0.9293, -0.1717, -1.319, 0.4469, -0.8098, 0.2649, -0.8098, 0.03769, -1.33, 0.3948, -0.8098, 0.2649, 0.05975, 0.2649, 0.05975, 0.03769, -0.8098, 0.03769, 0.05975, 0.2649, 0.9293, 0.2649, 0.9293, 0.03769, 0.05975, 0.03769, 0.9293, 0.2649, 1.799, 0.2649, 1.799, 0.03769, 0.9293, 0.03769, 0.4674, -0.3954, 0.4674, -0.3996, 0.6111, -0.3933, 0.5004, -0.3906, -0.8098, 0.5012, 0.05975, 0.5012, 0.05975, 0.2649, -0.8098, 0.2649, 0.05975, 0.5012, 0.9293, 0.5012, 0.9293, 0.2649, 0.05975, 0.2649, 0.9293, 0.5012, 1.799, 0.5012, 1.799, 0.2649, 0.9293, 0.2649, 0.2983, -0.1612, 0.6365, -0.1612, 0.6211, 0.1037, 0.3137, 0.1037, 0.3016, -0.22, 0.6333, -0.22, 0.6365, -0.1612, 0.2983, -0.1612, 0.3112, -0.2687, 0.6236, -0.2687, 0.6333, -0.22, 0.3016, -0.22, 0.3268, -0.3045, 0.608, -0.3045, 0.6236, -0.2687, 0.3112, -0.2687, 0.3478, -0.3329, 0.587, -0.3329, 0.608, -0.3045, 0.3268, -0.3045, 0.4674, -0.3954, 0.5004, -0.3906, 0.5321, -0.3764, 0.5614, -0.357, 0.587, -0.3329, 0.3478, -0.3329, 0.3735, -0.357, 0.4027, -0.3764, 0.4344, -0.3906, 0.6236, -0.162, 0.3112, -0.162, 0.3016, -0.1098, 0.6333, -0.1098, 0.608, -0.2062, 0.3268, -0.2062, 0.3112, -0.162, 0.6236, -0.162, 0.587, -0.2467, 0.3478, -0.2467, 0.3268, -0.2062, 0.608, -0.2062, 0.5004, -0.3508, 0.4674, -0.356, 0.4344, -0.3508, 0.4027, -0.3191, 0.3735, -0.2799, 0.3478, -0.2467, 0.587, -0.2467, 0.5614, -0.2799, 0.5321, -0.3191, 0.6333, -0.1098, 0.3016, -0.1098, 0.3211, 0.1662, 0.3379, 0.3854, 0.3454, 0.5668, 0.5895, 0.5668, 0.597, 0.3854, 0.6137, 0.1662, 0.3137, 0.1037, 0.6211, 0.1037, 0.5895, 0.3318, 0.3454, 0.3318, 2.367, 1.016, 2.249, 1.014, 2.265, 1.25, 2.367, 1.251, 2.218, 0.5877, 2.218, 0.5877, 2.186, 0.5868, 2.194, 0.5868, 2.201, 0.5868, 2.206, 0.5868, 2.209, 0.5868, 2.21, 0.5868, 2.209, 0.5868, 2.206, 0.5868, 2.201, 0.5868, 2.194, 0.5868, 2.186, 0.5868, 2.218, 0.5877, 2.363, 0.5907, 2.367, 1.016, 2.249, 1.014, 0.5895, 0.5668, 0.3454, 0.5668, 0.4248, 0.9852, 0.5101, 0.9852, 2.363, 0.5907, 2.218, 0.5877, 2.249, 1.014, 2.367, 1.016, -1.267, 0.5497, -1.144, 0.5685, -1.294, 1.031, -1.365, 0.9934, -0.9962, 0.3709, -0.9962, 0.3706, -0.9785, 0.3723, -0.9074, 0.354, -0.9171, 0.354, -0.9244, 0.354, -0.9289, 0.354, -0.9304, 0.354, -0.9289, 0.354, -0.9244, 0.354, -0.9171, 0.354, -0.9074, 0.354, -0.9785, 0.3723, -0.9962, 0.3709, -1.209, 0.3518, -1.267, 0.5497, -1.144, 0.5688, -0.9962, 0.3706, -0.9962, 0.3709, -1.144, 0.5688, -1.144, 0.5685, -1.209, 0.3518, -0.9962, 0.3706, -1.144, 0.5685, -1.267, 0.5497, -1.295, 1.031, -1.365, 0.9934, -1.405, 1.026, -1.372, 1.216, -1.144, 0.5688, -1.267, 0.5497, -1.365, 0.9934, -1.295, 1.031, -1.144, 0.5685, -1.144, 0.5688, -1.295, 1.031, -1.294, 1.031, 0.419, 0.5264, 0.5152, 0.5264, 0.4965, 0.963, 0.4376, 0.963, 0.537, 1.181, 0.3967, 1.182, 0.3967, 1.274, 0.5371, 1.274, -1.294, 1.031, -1.295, 1.031, -1.372, 1.216, -1.372, 1.216, 0.4376, 0.963, 0.4965, 0.963, 0.514, 0.9954, 0.4204, 0.9954, -1.365, 0.9934, -1.294, 1.031, -1.372, 1.216, -1.405, 1.026, 0.4205, 0.9856, 0.5141, 0.9856, 0.5371, 1.274, 0.3967, 1.274, -1.405, 1.026, -1.405, 1.026, -1.45, 1.016, -1.45, 1.016, -1.405, 1.026, -1.372, 1.216, -1.476, 1.309, -1.45, 1.016, -1.372, 1.216, -1.405, 1.026, -1.45, 1.016, -1.476, 1.31, 0.4387, 1.215, 0.4961, 1.215, 0.4961, 1.25, 0.4387, 1.25, 2.249, 1.014, 2.367, 1.016, 2.367, 1.251, 2.265, 1.25, 0.4289, 0.9834, 0.506, 0.9834, 0.4961, 1.215, 0.4387, 1.215, 0.5101, 0.9852, 0.4248, 0.9852, 0.4356, 1.216, 0.4992, 1.216, 2.402, 1.376, 2.404, 1.29, 2.404, 1.293, 2.402, 1.331, 0.4992, 1.216, 0.4356, 1.216, 0.4356, 1.254, 0.4992, 1.254, 2.367, 1.251, 2.265, 1.25, 2.265, 1.285, 2.404, 1.29, 2.265, 1.25, 2.367, 1.251, 2.404, 1.29, 2.265, 1.285, 2.402, 1.376, 2.28, 1.463, 2.349, 1.562, 2.466, 1.383, 2.404, 1.29, 2.265, 1.285, 2.28, 1.463, 2.402, 1.376, 2.265, 1.285, 2.404, 1.29, 2.402, 1.376, 2.28, 1.463, 0.4387, 1.25, 0.4961, 1.25, 0.4961, 1.425, 0.4387, 1.425, 2.349, 1.562, 2.349, 1.562, 2.411, 1.549, 2.411, 1.549, 2.28, 1.463, 2.402, 1.376, 2.466, 1.383, 2.349, 1.562, 0.4387, 1.425, 0.4961, 1.425, 0.4961, 1.522, 0.4387, 1.522, 0.4992, 1.339, 0.4356, 1.339, 0.4356, 1.346, 0.4992, 1.346, 0.4992, 1.423, 0.4356, 1.423, 0.4387, 1.51, 0.4961, 1.51, 0.4992, 1.346, 0.4356, 1.346, 0.4356, 1.423, 0.4992, 1.423, 2.466, 1.383, 2.349, 1.562, 2.411, 1.549, 2.468, 1.461, 2.349, 1.562, 2.466, 1.383, 2.468, 1.461, 2.411, 1.549, 2.402, 1.331, 2.404, 1.293, 2.453, 1.294, 2.458, 1.33, 0.4356, 1.339, 0.4992, 1.339, 0.4992, 1.295, 0.4356, 1.295, 2.404, 1.29, 2.404, 1.29, 2.404, 1.293, 2.404, 1.293, 2.404, 1.29, 2.402, 1.376, 2.402, 1.331, 2.404, 1.293, 0.4992, 1.258, 0.4356, 1.258, 0.4356, 1.294, 0.4992, 1.294, 2.402, 1.331, 2.402, 1.331, 2.458, 1.33, 2.458, 1.33, 2.404, 1.293, 2.402, 1.331, 2.458, 1.33, 2.453, 1.294, 0.4992, 1.258, 0.4356, 1.258, 0.4356, 1.258, 0.4992, 1.258, 0.6459, 0.7467, 0.6454, 0.5012, 0.9293, 0.5012, 0.9293, 0.7467, 0.6454, 0.5012, 0.645, 0.2557, 0.9293, 0.2557, 0.9293, 0.5012, 0.4058, 0.2557, 0.645, 0.2557, 0.645, 0.2557, 0.4058, 0.2557, 0.4058, 0.5012, 0.4058, 0.2557, 0.4058, 0.2557, 0.4058, 0.5012, 0.6459, 0.7467, 0.4058, 0.7467, 0.4058, 0.7467, 0.6459, 0.7467, 0.6454, 0.5012, 0.6459, 0.7467, 0.6459, 0.7467, 0.6454, 0.5012, 0.4058, 0.7467, 0.4058, 0.5012, 0.4058, 0.5012, 0.4058, 0.7467, 0.645, 0.2557, 0.6454, 0.5012, 0.6454, 0.5012, 0.645, 0.2557, 0.4058, 0.5012, 0.4058, 0.2557, 0.4058, 0.2557, 0.4058, 0.5012, 0.4058, 0.7467, 0.4058, 0.5012, 0.4058, 0.2557, 0.645, 0.2557, 0.6454, 0.5012, 0.6459, 0.7467, 0.4058, 0.2557, 0.645, 0.2557, 0.645, 0.2557, 0.4058, 0.2557, 0.645, 0.2557, 0.6454, 0.5012, 0.6454, 0.5012, 0.645, 0.2557, 0.4058, 0.7467, 0.4058, 0.5012, 0.4058, 0.5012, 0.4058, 0.7467, 0.6459, 0.7467, 0.4058, 0.7467, 0.4058, 0.7467, 0.6459, 0.7467, 0.6454, 0.5012, 0.6459, 0.7467, 0.6459, 0.7467, 0.6454, 0.5012, 0.2968, 0.4854, 0.25, 0.49, 0.2032, 0.4854, 0.1582, 0.4717, 0.1167, 0.4496, 0.08029, 0.4197, 0.05045, 0.3833, 0.02827, 0.3418, 0.01461, 0.2968, 0.01, 0.25, 0.01461, 0.2032, 0.02827, 0.1582, 0.05045, 0.1167, 0.08029, 0.08029, 0.1167, 0.05045, 0.1582, 0.02827, 0.2032, 0.01461, 0.25, 0.01, 0.2968, 0.01461, 0.3418, 0.02827, 0.3833, 0.05045, 0.4197, 0.08029, 0.4496, 0.1167, 0.4717, 0.1582, 0.4854, 0.2032, 0.49, 0.25, 0.4854, 0.2968, 0.4717, 0.3418, 0.4496, 0.3833, 0.4197, 0.4197, 0.3833, 0.4496, 0.3418, 0.4717, 1.0, 0.5, 1.0, 1.0, 0.9688, 1.0, 0.9688, 0.5, 0.09375, 0.5, 0.09375, 1.0, 0.0625, 1.0, 0.0625, 0.5, 0.9688, 0.5, 0.9688, 1.0, 0.9375, 1.0, 0.9375, 0.5, 0.125, 0.5, 0.125, 1.0, 0.09375, 1.0, 0.09375, 0.5, 0.9375, 0.5, 0.9375, 1.0, 0.9062, 1.0, 0.9062, 0.5, 0.1562, 0.5, 0.1562, 1.0, 0.125, 1.0, 0.125, 0.5, 0.9062, 0.5, 0.9062, 1.0, 0.875, 1.0, 0.875, 0.5, 0.1875, 0.5, 0.1875, 1.0, 0.1562, 1.0, 0.1562, 0.5, 0.875, 0.5, 0.875, 1.0, 0.8438, 1.0, 0.8438, 0.5, 0.2188, 0.5, 0.2188, 1.0, 0.1875, 1.0, 0.1875, 0.5, 0.8438, 0.5, 0.8438, 1.0, 0.8125, 1.0, 0.8125, 0.5, 0.25, 0.5, 0.25, 1.0, 0.2188, 1.0, 0.2188, 0.5, 0.8125, 0.5, 0.8125, 1.0, 0.7812, 1.0, 0.7812, 0.5, 0.2812, 0.5, 0.2812, 1.0, 0.25, 1.0, 0.25, 0.5, 0.7812, 0.5, 0.7812, 1.0, 0.75, 1.0, 0.75, 0.5, -5.601, 1.191, 6.608, 1.191, 6.608, 1.282, -5.601, 1.282, 0.75, 0.5, 0.75, 1.0, 0.7188, 1.0, 0.7188, 0.5, -5.601, 1.1, 6.608, 1.1, 6.608, 1.191, -5.601, 1.191, -5.601, 0.01223, 6.608, 0.01223, 6.608, 0.1029, -5.601, 0.1029, -5.601, 1.01, 6.608, 1.01, 6.608, 1.1, -5.601, 1.1, -5.601, 0.1029, 6.608, 0.1029, 6.608, 0.1936, -5.601, 0.1936, -5.601, 0.9189, 6.608, 0.9189, 6.608, 1.01, -5.601, 1.01, -5.601, 0.1936, 6.608, 0.1936, 6.608, 0.2842, -5.601, 0.2842, -5.601, 0.8282, 6.608, 0.8282, 6.608, 0.9189, -5.601, 0.9189, -5.601, 0.2842, 6.608, 0.2842, 6.608, 0.3749, -5.601, 0.3749, -5.601, 0.7376, 6.608, 0.7376, 6.608, 0.8282, -5.601, 0.8282, -5.601, 0.3749, 6.608, 0.3749, 6.608, 0.4656, -5.601, 0.4656, -5.601, 0.6469, 6.608, 0.6469, 6.608, 0.7376, -5.601, 0.7376, -5.601, 0.4656, 6.608, 0.4656, 6.608, 0.5562, -5.601, 0.5562, -5.601, 0.5562, 6.608, 0.5562, 6.608, 0.6469, -5.601, 0.6469, -5.601, 0.5562, 6.608, 0.5562, 6.608, 0.6469, -5.601, 0.6469, -5.601, 0.4656, 6.608, 0.4656, 6.608, 0.5562, -5.601, 0.5562, -5.601, 0.6469, 6.608, 0.6469, 6.608, 0.7376, -5.601, 0.7376, -5.601, 0.3749, 6.608, 0.3749, 6.608, 0.4656, -5.601, 0.4656, -5.601, 0.7376, 6.608, 0.7376, 6.608, 0.8282, -5.601, 0.8282, -5.601, 0.2842, 6.608, 0.2842, 6.608, 0.3749, -5.601, 0.3749, -5.601, 0.8282, 6.608, 0.8282, 6.608, 0.9189, -5.601, 0.9189, -5.601, 0.1936, 6.608, 0.1936, 6.608, 0.2842, -5.601, 0.2842, -5.601, 0.9189, 6.608, 0.9189, 6.608, 1.01, -5.601, 1.01, -5.601, 0.1029, 6.608, 0.1029, 6.608, 0.1936, -5.601, 0.1936, -5.601, 1.01, 6.608, 1.01, 6.608, 1.1, -5.601, 1.1, -5.601, 0.01223, 6.608, 0.01223, 6.608, 0.1029, -5.601, 0.1029, -5.601, 1.1, 6.608, 1.1, 6.608, 1.191, -5.601, 1.191, 0.75, 0.5, 0.75, 1.0, 0.7188, 1.0, 0.7188, 0.5, 0.3125, 0.5, 0.3125, 1.0, 0.2812, 1.0, 0.2812, 0.5, 0.7812, 0.5, 0.7812, 1.0, 0.75, 1.0, 0.75, 0.5, 0.2812, 0.5, 0.2812, 1.0, 0.25, 1.0, 0.25, 0.5, 0.8125, 0.5, 0.8125, 1.0, 0.7812, 1.0, 0.7812, 0.5, 0.25, 0.5, 0.25, 1.0, 0.2188, 1.0, 0.2188, 0.5, 0.8438, 0.5, 0.8438, 1.0, 0.8125, 1.0, 0.8125, 0.5, 0.2188, 0.5, 0.2188, 1.0, 0.1875, 1.0, 0.1875, 0.5, 0.875, 0.5, 0.875, 1.0, 0.8438, 1.0, 0.8438, 0.5, 0.1875, 0.5, 0.1875, 1.0, 0.1562, 1.0, 0.1562, 0.5, 0.9062, 0.5, 0.9062, 1.0, 0.875, 1.0, 0.875, 0.5, 0.1562, 0.5, 0.1562, 1.0, 0.125, 1.0, 0.125, 0.5, 0.75, 0.49, 0.7968, 0.4854, 0.8418, 0.4717, 0.8833, 0.4496, 0.9197, 0.4197, 0.9496, 0.3833, 0.9717, 0.3418, 0.9854, 0.2968, 0.99, 0.25, 0.9854, 0.2032, 0.9717, 0.1582, 0.9496, 0.1167, 0.9197, 0.08029, 0.8833, 0.05045, 0.8418, 0.02827, 0.7968, 0.01461, 0.75, 0.01, 0.7032, 0.01461, 0.6582, 0.02827, 0.6167, 0.05045, 0.5803, 0.08029, 0.5504, 0.1167, 0.5283, 0.1582, 0.5146, 0.2032, 0.51, 0.25, 0.5146, 0.2968, 0.5283, 0.3418, 0.5504, 0.3833, 0.5803, 0.4197, 0.6167, 0.4496, 0.6582, 0.4717, 0.7032, 0.4854, 0.9375, 0.5, 0.9375, 1.0, 0.9062, 1.0, 0.9062, 0.5, 0.125, 0.5, 0.125, 1.0, 0.09375, 1.0, 0.09375, 0.5, 0.03125, 0.5, 0.03125, 1.0, 0.0, 1.0, 0.0, 0.5, 0.9688, 0.5, 0.9688, 1.0, 0.9375, 1.0, 0.9375, 0.5, 0.09375, 0.5, 0.09375, 1.0, 0.0625, 1.0, 0.0625, 0.5, 0.2968, 0.4854, 0.25, 0.49, 0.2032, 0.4854, 0.1582, 0.4717, 0.1167, 0.4496, 0.08029, 0.4197, 0.05045, 0.3833, 0.02827, 0.3418, 0.01461, 0.2968, 0.01, 0.25, 0.01461, 0.2032, 0.02827, 0.1582, 0.05045, 0.1167, 0.08029, 0.08029, 0.1167, 0.05045, 0.1582, 0.02827, 0.2032, 0.01461, 0.25, 0.01, 0.2968, 0.01461, 0.3418, 0.02827, 0.3833, 0.05045, 0.4197, 0.08029, 0.4496, 0.1167, 0.4717, 0.1582, 0.4854, 0.2032, 0.49, 0.25, 0.4854, 0.2968, 0.4717, 0.3418, 0.4496, 0.3833, 0.4197, 0.4197, 0.3833, 0.4496, 0.3418, 0.4717, 1.0, 0.5, 1.0, 1.0, 0.9688, 1.0, 0.9688, 0.5, 0.0625, 0.5, 0.0625, 1.0, 0.03125, 1.0, 0.03125, 0.5, 0.0625, 0.5, 0.0625, 1.0, 0.03125, 1.0, 0.03125, 0.5, 0.03125, 0.5, 0.03125, 1.0, 0.0, 1.0, 0.0, 0.5, 0.75, 0.49, 0.7968, 0.4854, 0.8418, 0.4717, 0.8833, 0.4496, 0.9197, 0.4197, 0.9496, 0.3833, 0.9717, 0.3418, 0.9854, 0.2968, 0.99, 0.25, 0.9854, 0.2032, 0.9717, 0.1582, 0.9496, 0.1167, 0.9197, 0.08029, 0.8833, 0.05045, 0.8418, 0.02827, 0.7968, 0.01461, 0.75, 0.01, 0.7032, 0.01461, 0.6582, 0.02827, 0.6167, 0.05045, 0.5803, 0.08029, 0.5504, 0.1167, 0.5283, 0.1582, 0.5146, 0.2032, 0.51, 0.25, 0.5146, 0.2968, 0.5283, 0.3418, 0.5504, 0.3833, 0.5803, 0.4197, 0.6167, 0.4496, 0.6582, 0.4717, 0.7032, 0.4854])
me_cylinder.materials.append(mat_wood)
me_cylinder.update()
me_cube_002 = bpy.data.meshes.new('Cube.002')
me_cube_002.from_pydata([(-1.0, -1.0, -1.0), (-1.0, -1.0, 1.0), (-1.0, 1.0, -1.0), (-1.0, 1.0, 1.0), (1.0, -1.0, -1.0), (1.0, -1.0, 1.0), (1.0, 1.0, -1.0), (1.0, 1.0, 1.0)], [], [(0, 1, 3, 2), (2, 3, 7, 6), (6, 7, 5, 4), (4, 5, 1, 0), (2, 6, 4, 0), (7, 3, 1, 5)])
_uv = me_cube_002.uv_layers.new(name='UVMap')
_uv.uv.foreach_set('vector', [0.375, 0.0, 0.625, 0.0, 0.625, 0.25, 0.375, 0.25, 0.375, 0.25, 0.625, 0.25, 0.625, 0.5, 0.375, 0.5, 0.375, 0.5, 0.625, 0.5, 0.625, 0.75, 0.375, 0.75, 0.375, 0.75, 0.625, 0.75, 0.625, 1.0, 0.375, 1.0, 0.125, 0.5, 0.375, 0.5, 0.375, 0.75, 0.125, 0.75, 0.625, 0.5, 0.875, 0.5, 0.875, 0.75, 0.625, 0.75])
me_cube_002.materials.append(mat_wood)
me_cube_002.update()
me_cube_003 = bpy.data.meshes.new('Cube.003')
me_cube_003.from_pydata([(-1.0, -1.0, -1.0), (-1.0, -1.0, 1.0), (-1.0, 1.0, -1.0), (-1.0, 1.0, 1.0), (1.0, -1.0, -1.0), (1.0, -1.0, 1.0), (1.0, 1.0, -1.0), (1.0, 1.0, 1.0)], [], [(0, 1, 3, 2), (2, 3, 7, 6), (6, 7, 5, 4), (4, 5, 1, 0), (2, 6, 4, 0), (7, 3, 1, 5)])
_uv = me_cube_003.uv_layers.new(name='UVMap')
_uv.uv.foreach_set('vector', [0.375, 0.0, 0.625, 0.0, 0.625, 0.25, 0.375, 0.25, 0.375, 0.25, 0.625, 0.25, 0.625, 0.5, 0.375, 0.5, 0.375, 0.5, 0.625, 0.5, 0.625, 0.75, 0.375, 0.75, 0.375, 0.75, 0.625, 0.75, 0.625, 1.0, 0.375, 1.0, 0.125, 0.5, 0.375, 0.5, 0.375, 0.75, 0.125, 0.75, 0.625, 0.5, 0.875, 0.5, 0.875, 0.75, 0.625, 0.75])
me_cube_003.materials.append(mat_wood_001)
me_cube_003.update()
me_cube_004 = bpy.data.meshes.new('Cube.004')
me_cube_004.from_pydata([(-1.0, -1.0, -1.0), (-1.0, -1.0, 1.0), (-1.0, 1.0, -1.0), (-1.0, 1.0, 1.0), (1.0, -1.0, -1.0), (1.0, -1.0, 1.0), (1.0, 1.0, -1.0), (1.0, 1.0, 1.0)], [], [(0, 1, 3, 2), (2, 3, 7, 6), (6, 7, 5, 4), (4, 5, 1, 0), (2, 6, 4, 0), (7, 3, 1, 5)])
_uv = me_cube_004.uv_layers.new(name='UVMap')
_uv.uv.foreach_set('vector', [0.375, 0.0, 0.625, 0.0, 0.625, 0.25, 0.375, 0.25, 0.375, 0.25, 0.625, 0.25, 0.625, 0.5, 0.375, 0.5, 0.375, 0.5, 0.625, 0.5, 0.625, 0.75, 0.375, 0.75, 0.375, 0.75, 0.625, 0.75, 0.625, 1.0, 0.375, 1.0, 0.125, 0.5, 0.375, 0.5, 0.375, 0.75, 0.125, 0.75, 0.625, 0.5, 0.875, 0.5, 0.875, 0.75, 0.625, 0.75])
me_cube_004.materials.append(mat_wood_002)
me_cube_004.update()
me_cube_005 = bpy.data.meshes.new('Cube.005')
me_cube_005.from_pydata([(-1.0, 0.64, -1.0), (-1.0, 0.64, 1.0), (-1.0, 1.36, -1.0), (-1.0, 1.36, 1.0), (1.0, 0.64, -1.0), (1.0, 0.64, 1.0), (1.0, 1.36, -1.0), (1.0, 1.36, 1.0), (-0.3, 0.64, 3.0), (-0.3, 1.36, 3.0), (0.3, 0.64, 3.0), (0.3, 1.36, 3.0), (-0.2828, 0.3732, 2.327), (4.47e-08, 0.3732, 2.61), (-0.2828, 0.8501, 2.327), (4.47e-08, 0.8501, 2.61), (-4.47e-08, 0.3732, 2.044), (0.2828, 0.3732, 2.327), (-4.47e-08, 0.8501, 2.044), (0.2828, 0.8501, 2.327), (-0.2828, 0.2015, 2.327), (4.47e-08, 0.2015, 2.61), (0.2828, 0.2015, 2.327), (-4.47e-08, 0.2015, 2.044), (0.9899, 0.3732, 3.034), (0.7071, 0.3732, 3.317), (0.9899, 0.2015, 3.034), (0.7071, 0.2015, 3.317), (-0.9899, 0.3732, 3.034), (-0.7071, 0.3732, 3.317), (-0.9899, 0.2015, 3.034), (-0.7071, 0.2015, 3.317), (0.9899, 0.3732, 1.62), (0.7071, 0.3732, 1.337), (0.9899, 0.2015, 1.62), (0.7071, 0.2015, 1.337), (-0.9899, 0.3732, 1.62), (-0.7071, 0.3732, 1.337), (-0.9899, 0.2015, 1.62), (-0.7071, 0.2015, 1.337)], [], [(0, 1, 3, 2), (2, 3, 7, 6), (6, 7, 5, 4), (4, 5, 1, 0), (2, 6, 4, 0), (7, 3, 9, 11), (11, 9, 8, 10), (5, 7, 11, 10), (3, 1, 8, 9), (1, 5, 10, 8), (12, 13, 15, 14), (14, 15, 19, 18), (18, 19, 17, 16), (12, 20, 30, 28), (14, 18, 16, 12), (19, 15, 13, 17), (23, 22, 21, 20), (16, 23, 39, 37), (17, 13, 25, 24), (16, 17, 32, 33), (24, 25, 27, 26), (22, 17, 24, 26), (13, 21, 27, 25), (21, 22, 26, 27), (29, 28, 30, 31), (13, 12, 28, 29), (20, 21, 31, 30), (21, 13, 29, 31), (33, 32, 34, 35), (23, 16, 33, 35), (17, 22, 34, 32), (22, 23, 35, 34), (36, 37, 39, 38), (20, 12, 36, 38), (23, 20, 38, 39), (12, 16, 37, 36)])
_uv = me_cube_005.uv_layers.new(name='UVMap')
_uv.uv.foreach_set('vector', [0.375, 0.0, 0.625, 0.0, 0.625, 0.25, 0.375, 0.25, 0.03544, 0.6721, 0.5, 0.6721, 0.5, 0.05191, 0.03544, 0.05191, 0.375, 0.5, 0.625, 0.5, 0.625, 0.75, 0.375, 0.75, 0.03544, 0.05191, 0.5, 0.05191, 0.5, 0.6721, 0.03544, 0.6721, 0.125, 0.5, 0.375, 0.5, 0.375, 0.75, 0.125, 0.75, 0.5, 0.05191, 0.5, 0.6721, 0.9646, 0.455, 0.9646, 0.269, 0.625, 0.5, 0.875, 0.5, 0.875, 0.75, 0.625, 0.75, 0.625, 0.75, 0.625, 0.5, 0.625, 0.5, 0.625, 0.75, 0.625, 0.25, 0.625, 0.0, 0.625, 0.0, 0.625, 0.25, 0.5, 0.6721, 0.5, 0.05191, 0.9646, 0.269, 0.9646, 0.455, 0.375, 0.0, 0.625, 0.0, 0.625, 0.25, 0.375, 0.25, 0.375, 0.25, 0.625, 0.25, 0.625, 0.5, 0.375, 0.5, 0.375, 0.5, 0.625, 0.5, 0.625, 0.75, 0.375, 0.75, 0.125, 0.75, 0.125, 0.75, 0.125, 0.75, 0.125, 0.75, 0.125, 0.5, 0.375, 0.5, 0.375, 0.75, 0.125, 0.75, 0.625, 0.5, 0.875, 0.5, 0.875, 0.75, 0.625, 0.75, 0.375, 0.75, 0.625, 0.75, 0.625, 1.0, 0.375, 1.0, 0.375, 0.75, 0.375, 0.75, 0.375, 0.75, 0.375, 0.75, 0.625, 0.75, 0.875, 0.75, 0.875, 0.75, 0.625, 0.75, 0.375, 0.75, 0.625, 0.75, 0.625, 0.75, 0.375, 0.75, 0.625, 0.75, 0.875, 0.75, 0.875, 0.75, 0.625, 0.75, 0.625, 0.75, 0.625, 0.75, 0.625, 0.75, 0.625, 0.75, 0.625, 0.0, 0.625, 0.0, 0.625, 0.0, 0.625, 0.0, 0.625, 1.0, 0.625, 0.75, 0.625, 0.75, 0.625, 1.0, 0.625, 0.0, 0.375, 0.0, 0.375, 0.0, 0.625, 0.0, 0.625, 0.0, 0.375, 0.0, 0.375, 0.0, 0.625, 0.0, 0.375, 1.0, 0.625, 1.0, 0.625, 1.0, 0.375, 1.0, 0.625, 0.0, 0.625, 0.0, 0.625, 0.0, 0.625, 0.0, 0.375, 0.75, 0.625, 0.75, 0.625, 0.75, 0.375, 0.75, 0.375, 0.75, 0.375, 0.75, 0.375, 0.75, 0.375, 0.75, 0.625, 0.75, 0.625, 0.75, 0.625, 0.75, 0.625, 0.75, 0.625, 0.75, 0.375, 0.75, 0.375, 0.75, 0.625, 0.75, 0.125, 0.75, 0.375, 0.75, 0.375, 0.75, 0.125, 0.75, 0.125, 0.75, 0.125, 0.75, 0.125, 0.75, 0.125, 0.75, 0.375, 0.75, 0.375, 1.0, 0.375, 1.0, 0.375, 0.75, 0.125, 0.75, 0.375, 0.75, 0.375, 0.75, 0.125, 0.75])
me_cube_005.materials.append(mat_wood_003)
me_cube_005.update()
me_cylinder_001 = bpy.data.meshes.new('Cylinder.001')
me_cylinder_001.from_pydata([(1.592, 2.107, -1.561), (1.592, 2.107, 1.561), (1.526, 2.064, -1.561), (1.526, 2.064, 1.561), (1.119, 1.872, -1.561), (1.119, 1.872, 1.561), (1.105, 1.818, -1.561), (1.105, 1.818, 1.561), (1.053, 1.538, -1.561), (1.053, 1.538, 1.561), (1.011, 1.198, -1.561), (1.011, 1.198, 1.561), (0.9789, 0.8086, -1.561), (0.9789, 0.8086, 1.561), (0.9595, 0.3867, -1.561), (0.9595, 0.3867, 1.561), (0.9529, -0.05212, -1.561), (0.9529, -0.05212, 1.561), (0.9595, -0.4909, -1.561), (0.9595, -0.4909, 1.561), (0.9789, -0.9129, -1.561), (0.9789, -0.9129, 1.561), (1.011, -1.302, -1.561), (1.011, -1.302, 1.561), (1.053, -1.643, -1.561), (1.053, -1.643, 1.561), (1.13, -2.093, -1.561), (1.13, -2.093, 1.561), (1.488, -2.095, -1.561), (1.488, -2.095, 1.561), (1.506, -2.206, -1.561), (1.506, -2.206, 1.561), (1.172, -2.249, -1.561), (1.172, -2.249, 1.561), (1.105, -2.206, -1.561), (1.105, -2.206, 1.561), (1.041, -2.078, -1.561), (1.041, -2.078, 1.561), (0.982, -1.87, -1.561), (0.982, -1.87, 1.561), (0.9302, -1.59, -1.561), (0.9302, -1.59, 1.561), (0.8876, -1.25, -1.561), (0.8876, -1.25, 1.561), (0.856, -0.8608, -1.561), (0.856, -0.8608, 1.561), (0.8366, -0.4388, -1.561), (0.8366, -0.4388, 1.561), (0.83, -6.258e-07, -1.561), (0.83, -5.662e-07, 1.561), (0.8366, 0.4388, -1.561), (0.8366, 0.4388, 1.561), (0.856, 0.8608, -1.561), (0.856, 0.8608, 1.561), (0.8876, 1.25, -1.561), (0.8876, 1.25, 1.561), (0.9302, 1.59, -1.561), (0.9302, 1.59, 1.561), (0.982, 1.87, -1.561), (0.982, 1.87, 1.561), (1.041, 2.078, -1.561), (1.041, 2.078, 1.561), (1.596, 2.176, -1.561), (1.596, 2.176, 1.561), (1.371, 1.855, -1.041), (1.259, 1.759, -0.5204), (1.259, 1.759, -4.409e-07), (1.259, 1.759, 0.5204), (1.371, 1.855, 1.041), (1.305, 1.812, 1.041), (1.192, 1.716, 0.5204), (1.192, 1.716, -2.88e-07), (1.192, 1.716, -0.5204), (1.305, 1.812, -1.041), (0.8983, 1.621, 1.041), (0.7859, 1.524, 0.5204), (0.7859, 1.524, -2.836e-08), (0.7859, 1.524, -0.5204), (0.8983, 1.621, -1.041), (0.884, 1.567, 1.041), (0.7717, 1.471, 0.5204), (0.7717, 1.471, 1.449e-07), (0.7717, 1.471, -0.5204), (0.884, 1.567, -1.041), (0.8322, 1.287, 1.041), (0.7198, 1.191, 0.5204), (0.7198, 1.191, 2.44e-07), (0.7198, 1.191, -0.5204), (0.8322, 1.287, -1.041), (0.7897, 0.9462, 1.041), (0.6773, 0.8502, 0.5204), (0.6773, 0.8502, 4.064e-07), (0.6773, 0.8502, -0.5204), (0.7897, 0.9462, -1.041), (0.7581, 0.5574, 1.041), (0.6457, 0.4613, 0.5204), (0.6457, 0.4613, 3.941e-07), (0.6457, 0.4613, -0.5204), (0.7581, 0.5574, -1.041), (0.7386, 0.1354, 1.041), (0.6263, 0.03936, 0.5204), (0.6263, 0.03936, 5.654e-07), (0.6263, 0.03936, -0.5204), (0.7386, 0.1354, -1.041), (0.7321, -0.3034, 1.041), (0.6197, -0.3995, 0.5204), (0.6197, -0.3995, 5.628e-07), (0.6197, -0.3995, -0.5204), (0.7321, -0.3034, -1.041), (0.7386, -0.7422, 1.041), (0.6263, -0.8383, 0.5204), (0.6263, -0.8383, 5.654e-07), (0.6263, -0.8383, -0.5204), (0.7386, -0.7422, -1.041), (0.7581, -1.164, 1.041), (0.6457, -1.26, 0.5204), (0.6457, -1.26, 3.941e-07), (0.6457, -1.26, -0.5204), (0.7581, -1.164, -1.041), (0.7897, -1.553, 1.041), (0.6773, -1.649, 0.5204), (0.6773, -1.649, 2.275e-07), (0.6773, -1.649, -0.5204), (0.7897, -1.553, -1.041), (0.8322, -1.894, 1.041), (0.7198, -1.99, 0.5204), (0.7198, -1.99, 1.844e-07), (0.7198, -1.99, -0.5204), (0.8322, -1.894, -1.041), (0.9089, -2.344, 1.041), (0.7966, -2.44, 0.5204), (0.7966, -2.44, 2.142e-07), (0.7966, -2.44, -0.5204), (0.9089, -2.344, -1.041), (1.268, -2.346, 1.041), (1.155, -2.442, 0.5204), (1.155, -2.442, -3.024e-07), (1.155, -2.442, -0.5204), (1.268, -2.346, -1.041), (1.285, -2.457, 1.041), (1.173, -2.553, 0.5204), (1.173, -2.553, -3.552e-07), (1.173, -2.553, -0.5204), (1.285, -2.457, -1.041), (0.9511, -2.501, 1.041), (0.8387, -2.597, 0.5204), (0.8387, -2.597, -3.059e-07), (0.8387, -2.597, -0.5204), (0.9511, -2.501, -1.041), (0.8844, -2.457, 1.041), (0.772, -2.553, 0.5204), (0.772, -2.553, -3.318e-07), (0.772, -2.553, -0.5204), (0.8844, -2.457, -1.041), (0.8202, -2.329, 1.041), (0.7079, -2.425, 0.5204), (0.7079, -2.425, -5.951e-07), (0.7079, -2.425, -0.5204), (0.8202, -2.329, -1.041), (0.7611, -2.121, 1.041), (0.6488, -2.218, 0.5204), (0.6488, -2.218, -6.18e-07), (0.6488, -2.218, -0.5204), (0.7611, -2.121, -1.041), (0.7093, -1.842, 1.041), (0.597, -1.938, 0.5204), (0.597, -1.938, -8.765e-07), (0.597, -1.938, -0.5204), (0.7093, -1.842, -1.041), (0.6668, -1.501, 1.041), (0.5544, -1.597, 0.5204), (0.5544, -1.597, -8.93e-07), (0.5544, -1.597, -0.5204), (0.6668, -1.501, -1.041), (0.6352, -1.112, 1.041), (0.5228, -1.208, 0.5204), (0.5228, -1.208, -9.053e-07), (0.5228, -1.208, -0.5204), (0.6352, -1.112, -1.041), (0.6157, -0.6901, 1.041), (0.5034, -0.7862, 0.5204), (0.5034, -0.7862, -9.128e-07), (0.5034, -0.7862, -0.5204), (0.6157, -0.6901, -1.041), (0.6092, -0.2513, 1.041), (0.4968, -0.3473, 0.5204), (0.4968, -0.3473, -9.153e-07), (0.4968, -0.3473, -0.5204), (0.6092, -0.2513, -1.041), (0.6157, 0.1875, 1.041), (0.5034, 0.09148, 0.5204), (0.5034, 0.09148, -9.128e-07), (0.5034, 0.09148, -0.5204), (0.6157, 0.1875, -1.041), (0.6352, 0.6095, 1.041), (0.5228, 0.5134, 0.5204), (0.5228, 0.5134, -9.053e-07), (0.5228, 0.5134, -0.5204), (0.6352, 0.6095, -1.041), (0.6668, 0.9984, 1.041), (0.5544, 0.9023, 0.5204), (0.5544, 0.9023, -7.738e-07), (0.5544, 0.9023, -0.5204), (0.6668, 0.9984, -1.041), (0.7093, 1.339, 1.041), (0.597, 1.243, 0.5204), (0.597, 1.243, -6.381e-07), (0.597, 1.243, -0.5204), (0.7093, 1.339, -1.041), (0.7611, 1.619, 1.041), (0.6488, 1.523, 0.5204), (0.6488, 1.523, -6.18e-07), (0.6488, 1.523, -0.5204), (0.7611, 1.619, -1.041), (0.8202, 1.827, 1.041), (0.7079, 1.731, 0.5204), (0.7079, 1.731, -5.951e-07), (0.7079, 1.731, -0.5204), (0.8202, 1.827, -1.041), (1.375, 1.925, 1.041), (1.263, 1.829, 0.5204), (1.263, 1.829, -7.97e-07), (1.263, 1.829, -0.5204), (1.375, 1.925, -1.041)], [], [(68, 1, 3, 69), (69, 3, 5, 74), (74, 5, 7, 79), (79, 7, 9, 84), (84, 9, 11, 89), (89, 11, 13, 94), (94, 13, 15, 99), (99, 15, 17, 104), (104, 17, 19, 109), (109, 19, 21, 114), (114, 21, 23, 119), (119, 23, 25, 124), (124, 25, 27, 129), (129, 27, 29, 134), (134, 29, 31, 139), (139, 31, 33, 144), (144, 33, 35, 149), (149, 35, 37, 154), (154, 37, 39, 159), (159, 39, 41, 164), (164, 41, 43, 169), (169, 43, 45, 174), (174, 45, 47, 179), (179, 47, 49, 184), (184, 49, 51, 189), (189, 51, 53, 194), (194, 53, 55, 199), (199, 55, 57, 204), (204, 57, 59, 209), (209, 59, 61, 214), (3, 1, 63, 61, 59, 57, 55, 53, 51, 49, 47, 45, 43, 41, 39, 37, 35, 33, 31, 29, 27, 25, 23, 21, 19, 17, 15, 13, 11, 9, 7, 5), (214, 61, 63, 219), (219, 63, 1, 68), (0, 2, 4, 6, 8, 10, 12, 14, 16, 18, 20, 22, 24, 26, 28, 30, 32, 34, 36, 38, 40, 42, 44, 46, 48, 50, 52, 54, 56, 58, 60, 62), (62, 223, 64, 0), (223, 222, 65, 64), (222, 221, 66, 65), (221, 220, 67, 66), (220, 219, 68, 67), (60, 218, 223, 62), (218, 217, 222, 223), (217, 216, 221, 222), (216, 215, 220, 221), (215, 214, 219, 220), (58, 213, 218, 60), (213, 212, 217, 218), (212, 211, 216, 217), (211, 210, 215, 216), (210, 209, 214, 215), (56, 208, 213, 58), (208, 207, 212, 213), (207, 206, 211, 212), (206, 205, 210, 211), (205, 204, 209, 210), (54, 203, 208, 56), (203, 202, 207, 208), (202, 201, 206, 207), (201, 200, 205, 206), (200, 199, 204, 205), (52, 198, 203, 54), (198, 197, 202, 203), (197, 196, 201, 202), (196, 195, 200, 201), (195, 194, 199, 200), (50, 193, 198, 52), (193, 192, 197, 198), (192, 191, 196, 197), (191, 190, 195, 196), (190, 189, 194, 195), (48, 188, 193, 50), (188, 187, 192, 193), (187, 186, 191, 192), (186, 185, 190, 191), (185, 184, 189, 190), (46, 183, 188, 48), (183, 182, 187, 188), (182, 181, 186, 187), (181, 180, 185, 186), (180, 179, 184, 185), (44, 178, 183, 46), (178, 177, 182, 183), (177, 176, 181, 182), (176, 175, 180, 181), (175, 174, 179, 180), (42, 173, 178, 44), (173, 172, 177, 178), (172, 171, 176, 177), (171, 170, 175, 176), (170, 169, 174, 175), (40, 168, 173, 42), (168, 167, 172, 173), (167, 166, 171, 172), (166, 165, 170, 171), (165, 164, 169, 170), (38, 163, 168, 40), (163, 162, 167, 168), (162, 161, 166, 167), (161, 160, 165, 166), (160, 159, 164, 165), (36, 158, 163, 38), (158, 157, 162, 163), (157, 156, 161, 162), (156, 155, 160, 161), (155, 154, 159, 160), (34, 153, 158, 36), (153, 152, 157, 158), (152, 151, 156, 157), (151, 150, 155, 156), (150, 149, 154, 155), (32, 148, 153, 34), (148, 147, 152, 153), (147, 146, 151, 152), (146, 145, 150, 151), (145, 144, 149, 150), (30, 143, 148, 32), (143, 142, 147, 148), (142, 141, 146, 147), (141, 140, 145, 146), (140, 139, 144, 145), (28, 138, 143, 30), (138, 137, 142, 143), (137, 136, 141, 142), (136, 135, 140, 141), (135, 134, 139, 140), (26, 133, 138, 28), (133, 132, 137, 138), (132, 131, 136, 137), (131, 130, 135, 136), (130, 129, 134, 135), (24, 128, 133, 26), (128, 127, 132, 133), (127, 126, 131, 132), (126, 125, 130, 131), (125, 124, 129, 130), (22, 123, 128, 24), (123, 122, 127, 128), (122, 121, 126, 127), (121, 120, 125, 126), (120, 119, 124, 125), (20, 118, 123, 22), (118, 117, 122, 123), (117, 116, 121, 122), (116, 115, 120, 121), (115, 114, 119, 120), (18, 113, 118, 20), (113, 112, 117, 118), (112, 111, 116, 117), (111, 110, 115, 116), (110, 109, 114, 115), (16, 108, 113, 18), (108, 107, 112, 113), (107, 106, 111, 112), (106, 105, 110, 111), (105, 104, 109, 110), (14, 103, 108, 16), (103, 102, 107, 108), (102, 101, 106, 107), (101, 100, 105, 106), (100, 99, 104, 105), (12, 98, 103, 14), (98, 97, 102, 103), (97, 96, 101, 102), (96, 95, 100, 101), (95, 94, 99, 100), (10, 93, 98, 12), (93, 92, 97, 98), (92, 91, 96, 97), (91, 90, 95, 96), (90, 89, 94, 95), (8, 88, 93, 10), (88, 87, 92, 93), (87, 86, 91, 92), (86, 85, 90, 91), (85, 84, 89, 90), (6, 83, 88, 8), (83, 82, 87, 88), (82, 81, 86, 87), (81, 80, 85, 86), (80, 79, 84, 85), (4, 78, 83, 6), (78, 77, 82, 83), (77, 76, 81, 82), (76, 75, 80, 81), (75, 74, 79, 80), (2, 73, 78, 4), (73, 72, 77, 78), (72, 71, 76, 77), (71, 70, 75, 76), (70, 69, 74, 75), (0, 64, 73, 2), (64, 65, 72, 73), (65, 66, 71, 72), (66, 67, 70, 71), (67, 68, 69, 70)])
_uv = me_cylinder_001.uv_layers.new(name='UVMap')
_uv.uv.foreach_set('vector', [1.0, 0.9167, 1.0, 1.0, 0.9688, 1.0, 0.9688, 0.9167, 0.9688, 0.9167, 0.9688, 1.0, 0.9375, 1.0, 0.9375, 0.9167, 0.9375, 0.9167, 0.9375, 1.0, 0.9062, 1.0, 0.9062, 0.9167, 0.9062, 0.9167, 0.9062, 1.0, 0.875, 1.0, 0.875, 0.9167, 0.875, 0.9167, 0.875, 1.0, 0.8438, 1.0, 0.8438, 0.9167, 0.8438, 0.9167, 0.8438, 1.0, 0.8125, 1.0, 0.8125, 0.9167, 0.8125, 0.9167, 0.8125, 1.0, 0.7812, 1.0, 0.7812, 0.9167, 0.7812, 0.9167, 0.7812, 1.0, 0.75, 1.0, 0.75, 0.9167, 0.75, 0.9167, 0.75, 1.0, 0.7188, 1.0, 0.7188, 0.9167, 0.7188, 0.9167, 0.7188, 1.0, 0.6875, 1.0, 0.6875, 0.9167, 0.6875, 0.9167, 0.6875, 1.0, 0.6562, 1.0, 0.6562, 0.9167, 0.6562, 0.9167, 0.6562, 1.0, 0.625, 1.0, 0.625, 0.9167, 0.625, 0.9167, 0.625, 1.0, 0.5938, 1.0, 0.5938, 0.9167, 0.5938, 0.9167, 0.5938, 1.0, 0.5625, 1.0, 0.5625, 0.9167, 0.5625, 0.9167, 0.5625, 1.0, 0.5312, 1.0, 0.5312, 0.9167, 0.5312, 0.9167, 0.5312, 1.0, 0.5, 1.0, 0.5, 0.9167, 0.5, 0.9167, 0.5, 1.0, 0.4688, 1.0, 0.4688, 0.9167, 0.4688, 0.9167, 0.4688, 1.0, 0.4375, 1.0, 0.4375, 0.9167, 0.4375, 0.9167, 0.4375, 1.0, 0.4062, 1.0, 0.4062, 0.9167, 0.4062, 0.9167, 0.4062, 1.0, 0.375, 1.0, 0.375, 0.9167, 0.375, 0.9167, 0.375, 1.0, 0.3438, 1.0, 0.3437, 0.9167, 0.3437, 0.9167, 0.3438, 1.0, 0.3125, 1.0, 0.3125, 0.9167, 0.3125, 0.9167, 0.3125, 1.0, 0.2812, 1.0, 0.2812, 0.9167, 0.2812, 0.9167, 0.2812, 1.0, 0.25, 1.0, 0.25, 0.9167, 0.25, 0.9167, 0.25, 1.0, 0.2188, 1.0, 0.2188, 0.9167, 0.2188, 0.9167, 0.2188, 1.0, 0.1875, 1.0, 0.1875, 0.9167, 0.1875, 0.9167, 0.1875, 1.0, 0.1562, 1.0, 0.1562, 0.9167, 0.1562, 0.9167, 0.1562, 1.0, 0.125, 1.0, 0.125, 0.9167, 0.125, 0.9167, 0.125, 1.0, 0.09375, 1.0, 0.09375, 0.9167, 0.09375, 0.9167, 0.09375, 1.0, 0.0625, 1.0, 0.0625, 0.9167, 0.2968, 0.4854, 0.25, 0.49, 0.2032, 0.4854, 0.1582, 0.4717, 0.1167, 0.4496, 0.08029, 0.4197, 0.05045, 0.3833, 0.02827, 0.3418, 0.01461, 0.2968, 0.01, 0.25, 0.01461, 0.2032, 0.02827, 0.1582, 0.05045, 0.1167, 0.08029, 0.08029, 0.1167, 0.05045, 0.1582, 0.02827, 0.2032, 0.01461, 0.25, 0.01, 0.2968, 0.01461, 0.3418, 0.02827, 0.3833, 0.05045, 0.4197, 0.08029, 0.4496, 0.1167, 0.4717, 0.1582, 0.4854, 0.2032, 0.49, 0.25, 0.4854, 0.2968, 0.4717, 0.3418, 0.4496, 0.3833, 0.4197, 0.4197, 0.3833, 0.4496, 0.3418, 0.4717, 0.0625, 0.9167, 0.0625, 1.0, 0.03125, 1.0, 0.03125, 0.9167, 0.03125, 0.9167, 0.03125, 1.0, 0.0, 1.0, 0.0, 0.9167, 0.75, 0.49, 0.7968, 0.4854, 0.8418, 0.4717, 0.8833, 0.4496, 0.9197, 0.4197, 0.9496, 0.3833, 0.9717, 0.3418, 0.9854, 0.2968, 0.99, 0.25, 0.9854, 0.2032, 0.9717, 0.1582, 0.9496, 0.1167, 0.9197, 0.08029, 0.8833, 0.05045, 0.8418, 0.02827, 0.7968, 0.01461, 0.75, 0.01, 0.7032, 0.01461, 0.6582, 0.02827, 0.6167, 0.05045, 0.5803, 0.08029, 0.5504, 0.1167, 0.5283, 0.1582, 0.5146, 0.2032, 0.51, 0.25, 0.5146, 0.2968, 0.5283, 0.3418, 0.5504, 0.3833, 0.5803, 0.4197, 0.6167, 0.4496, 0.6582, 0.4717, 0.7032, 0.4854, 0.03125, 0.5, 0.03125, 0.5833, 0.0, 0.5833, 0.0, 0.5, 0.03125, 0.5833, 0.03125, 0.6667, 0.0, 0.6667, 0.0, 0.5833, 0.03125, 0.6667, 0.03125, 0.75, 0.0, 0.75, 0.0, 0.6667, 0.03125, 0.75, 0.03125, 0.8333, 0.0, 0.8333, 0.0, 0.75, 0.03125, 0.8333, 0.03125, 0.9167, 0.0, 0.9167, 0.0, 0.8333, 0.0625, 0.5, 0.0625, 0.5833, 0.03125, 0.5833, 0.03125, 0.5, 0.0625, 0.5833, 0.0625, 0.6667, 0.03125, 0.6667, 0.03125, 0.5833, 0.0625, 0.6667, 0.0625, 0.75, 0.03125, 0.75, 0.03125, 0.6667, 0.0625, 0.75, 0.0625, 0.8333, 0.03125, 0.8333, 0.03125, 0.75, 0.0625, 0.8333, 0.0625, 0.9167, 0.03125, 0.9167, 0.03125, 0.8333, 0.09375, 0.5, 0.09375, 0.5833, 0.0625, 0.5833, 0.0625, 0.5, 0.09375, 0.5833, 0.09375, 0.6667, 0.0625, 0.6667, 0.0625, 0.5833, 0.09375, 0.6667, 0.09375, 0.75, 0.0625, 0.75, 0.0625, 0.6667, 0.09375, 0.75, 0.09375, 0.8333, 0.0625, 0.8333, 0.0625, 0.75, 0.09375, 0.8333, 0.09375, 0.9167, 0.0625, 0.9167, 0.0625, 0.8333, 0.125, 0.5, 0.125, 0.5833, 0.09375, 0.5833, 0.09375, 0.5, 0.125, 0.5833, 0.125, 0.6667, 0.09375, 0.6667, 0.09375, 0.5833, 0.125, 0.6667, 0.125, 0.75, 0.09375, 0.75, 0.09375, 0.6667, 0.125, 0.75, 0.125, 0.8333, 0.09375, 0.8333, 0.09375, 0.75, 0.125, 0.8333, 0.125, 0.9167, 0.09375, 0.9167, 0.09375, 0.8333, 0.1562, 0.5, 0.1562, 0.5833, 0.125, 0.5833, 0.125, 0.5, 0.1562, 0.5833, 0.1562, 0.6667, 0.125, 0.6667, 0.125, 0.5833, 0.1562, 0.6667, 0.1562, 0.75, 0.125, 0.75, 0.125, 0.6667, 0.1562, 0.75, 0.1562, 0.8333, 0.125, 0.8333, 0.125, 0.75, 0.1562, 0.8333, 0.1562, 0.9167, 0.125, 0.9167, 0.125, 0.8333, 0.1875, 0.5, 0.1875, 0.5833, 0.1562, 0.5833, 0.1562, 0.5, 0.1875, 0.5833, 0.1875, 0.6667, 0.1562, 0.6667, 0.1562, 0.5833, 0.1875, 0.6667, 0.1875, 0.75, 0.1562, 0.75, 0.1562, 0.6667, 0.1875, 0.75, 0.1875, 0.8333, 0.1562, 0.8333, 0.1562, 0.75, 0.1875, 0.8333, 0.1875, 0.9167, 0.1562, 0.9167, 0.1562, 0.8333, 0.2188, 0.5, 0.2188, 0.5833, 0.1875, 0.5833, 0.1875, 0.5, 0.2188, 0.5833, 0.2188, 0.6667, 0.1875, 0.6667, 0.1875, 0.5833, 0.2188, 0.6667, 0.2188, 0.75, 0.1875, 0.75, 0.1875, 0.6667, 0.2188, 0.75, 0.2188, 0.8333, 0.1875, 0.8333, 0.1875, 0.75, 0.2188, 0.8333, 0.2188, 0.9167, 0.1875, 0.9167, 0.1875, 0.8333, 0.25, 0.5, 0.25, 0.5833, 0.2188, 0.5833, 0.2188, 0.5, 0.25, 0.5833, 0.25, 0.6667, 0.2188, 0.6667, 0.2188, 0.5833, 0.25, 0.6667, 0.25, 0.75, 0.2188, 0.75, 0.2188, 0.6667, 0.25, 0.75, 0.25, 0.8333, 0.2188, 0.8333, 0.2188, 0.75, 0.25, 0.8333, 0.25, 0.9167, 0.2188, 0.9167, 0.2188, 0.8333, 0.2812, 0.5, 0.2812, 0.5833, 0.25, 0.5833, 0.25, 0.5, 0.2812, 0.5833, 0.2812, 0.6667, 0.25, 0.6667, 0.25, 0.5833, 0.2812, 0.6667, 0.2812, 0.75, 0.25, 0.75, 0.25, 0.6667, 0.2812, 0.75, 0.2812, 0.8333, 0.25, 0.8333, 0.25, 0.75, 0.2812, 0.8333, 0.2812, 0.9167, 0.25, 0.9167, 0.25, 0.8333, 0.3125, 0.5, 0.3125, 0.5833, 0.2812, 0.5833, 0.2812, 0.5, 0.3125, 0.5833, 0.3125, 0.6667, 0.2812, 0.6667, 0.2812, 0.5833, 0.3125, 0.6667, 0.3125, 0.75, 0.2812, 0.75, 0.2812, 0.6667, 0.3125, 0.75, 0.3125, 0.8333, 0.2812, 0.8333, 0.2812, 0.75, 0.3125, 0.8333, 0.3125, 0.9167, 0.2812, 0.9167, 0.2812, 0.8333, 0.3438, 0.5, 0.3438, 0.5833, 0.3125, 0.5833, 0.3125, 0.5, 0.3438, 0.5833, 0.3437, 0.6667, 0.3125, 0.6667, 0.3125, 0.5833, 0.3437, 0.6667, 0.3437, 0.75, 0.3125, 0.75, 0.3125, 0.6667, 0.3437, 0.75, 0.3437, 0.8333, 0.3125, 0.8333, 0.3125, 0.75, 0.3437, 0.8333, 0.3437, 0.9167, 0.3125, 0.9167, 0.3125, 0.8333, 0.375, 0.5, 0.375, 0.5833, 0.3438, 0.5833, 0.3438, 0.5, 0.375, 0.5833, 0.375, 0.6667, 0.3437, 0.6667, 0.3438, 0.5833, 0.375, 0.6667, 0.375, 0.75, 0.3437, 0.75, 0.3437, 0.6667, 0.375, 0.75, 0.375, 0.8333, 0.3437, 0.8333, 0.3437, 0.75, 0.375, 0.8333, 0.375, 0.9167, 0.3437, 0.9167, 0.3437, 0.8333, 0.4062, 0.5, 0.4062, 0.5833, 0.375, 0.5833, 0.375, 0.5, 0.4062, 0.5833, 0.4062, 0.6667, 0.375, 0.6667, 0.375, 0.5833, 0.4062, 0.6667, 0.4063, 0.75, 0.375, 0.75, 0.375, 0.6667, 0.4063, 0.75, 0.4063, 0.8333, 0.375, 0.8333, 0.375, 0.75, 0.4063, 0.8333, 0.4062, 0.9167, 0.375, 0.9167, 0.375, 0.8333, 0.4375, 0.5, 0.4375, 0.5833, 0.4062, 0.5833, 0.4062, 0.5, 0.4375, 0.5833, 0.4375, 0.6667, 0.4062, 0.6667, 0.4062, 0.5833, 0.4375, 0.6667, 0.4375, 0.75, 0.4063, 0.75, 0.4062, 0.6667, 0.4375, 0.75, 0.4375, 0.8333, 0.4063, 0.8333, 0.4063, 0.75, 0.4375, 0.8333, 0.4375, 0.9167, 0.4062, 0.9167, 0.4063, 0.8333, 0.4688, 0.5, 0.4688, 0.5833, 0.4375, 0.5833, 0.4375, 0.5, 0.4688, 0.5833, 0.4687, 0.6667, 0.4375, 0.6667, 0.4375, 0.5833, 0.4687, 0.6667, 0.4688, 0.75, 0.4375, 0.75, 0.4375, 0.6667, 0.4688, 0.75, 0.4688, 0.8333, 0.4375, 0.8333, 0.4375, 0.75, 0.4688, 0.8333, 0.4688, 0.9167, 0.4375, 0.9167, 0.4375, 0.8333, 0.5, 0.5, 0.5, 0.5833, 0.4688, 0.5833, 0.4688, 0.5, 0.5, 0.5833, 0.5, 0.6667, 0.4687, 0.6667, 0.4688, 0.5833, 0.5, 0.6667, 0.5, 0.75, 0.4688, 0.75, 0.4687, 0.6667, 0.5, 0.75, 0.5, 0.8333, 0.4688, 0.8333, 0.4688, 0.75, 0.5, 0.8333, 0.5, 0.9167, 0.4688, 0.9167, 0.4688, 0.8333, 0.5312, 0.5, 0.5312, 0.5833, 0.5, 0.5833, 0.5, 0.5, 0.5312, 0.5833, 0.5312, 0.6667, 0.5, 0.6667, 0.5, 0.5833, 0.5312, 0.6667, 0.5312, 0.75, 0.5, 0.75, 0.5, 0.6667, 0.5312, 0.75, 0.5312, 0.8333, 0.5, 0.8333, 0.5, 0.75, 0.5312, 0.8333, 0.5312, 0.9167, 0.5, 0.9167, 0.5, 0.8333, 0.5625, 0.5, 0.5625, 0.5833, 0.5312, 0.5833, 0.5312, 0.5, 0.5625, 0.5833, 0.5625, 0.6667, 0.5312, 0.6667, 0.5312, 0.5833, 0.5625, 0.6667, 0.5625, 0.75, 0.5312, 0.75, 0.5312, 0.6667, 0.5625, 0.75, 0.5625, 0.8333, 0.5312, 0.8333, 0.5312, 0.75, 0.5625, 0.8333, 0.5625, 0.9167, 0.5312, 0.9167, 0.5312, 0.8333, 0.5938, 0.5, 0.5938, 0.5833, 0.5625, 0.5833, 0.5625, 0.5, 0.5938, 0.5833, 0.5938, 0.6667, 0.5625, 0.6667, 0.5625, 0.5833, 0.5938, 0.6667, 0.5938, 0.75, 0.5625, 0.75, 0.5625, 0.6667, 0.5938, 0.75, 0.5938, 0.8333, 0.5625, 0.8333, 0.5625, 0.75, 0.5938, 0.8333, 0.5938, 0.9167, 0.5625, 0.9167, 0.5625, 0.8333, 0.625, 0.5, 0.625, 0.5833, 0.5938, 0.5833, 0.5938, 0.5, 0.625, 0.5833, 0.625, 0.6667, 0.5938, 0.6667, 0.5938, 0.5833, 0.625, 0.6667, 0.625, 0.75, 0.5938, 0.75, 0.5938, 0.6667, 0.625, 0.75, 0.625, 0.8333, 0.5938, 0.8333, 0.5938, 0.75, 0.625, 0.8333, 0.625, 0.9167, 0.5938, 0.9167, 0.5938, 0.8333, 0.6562, 0.5, 0.6562, 0.5833, 0.625, 0.5833, 0.625, 0.5, 0.6562, 0.5833, 0.6562, 0.6667, 0.625, 0.6667, 0.625, 0.5833, 0.6562, 0.6667, 0.6563, 0.75, 0.625, 0.75, 0.625, 0.6667, 0.6563, 0.75, 0.6563, 0.8333, 0.625, 0.8333, 0.625, 0.75, 0.6563, 0.8333, 0.6562, 0.9167, 0.625, 0.9167, 0.625, 0.8333, 0.6875, 0.5, 0.6875, 0.5833, 0.6562, 0.5833, 0.6562, 0.5, 0.6875, 0.5833, 0.6875, 0.6667, 0.6562, 0.6667, 0.6562, 0.5833, 0.6875, 0.6667, 0.6875, 0.75, 0.6563, 0.75, 0.6562, 0.6667, 0.6875, 0.75, 0.6875, 0.8333, 0.6563, 0.8333, 0.6563, 0.75, 0.6875, 0.8333, 0.6875, 0.9167, 0.6562, 0.9167, 0.6563, 0.8333, 0.7188, 0.5, 0.7188, 0.5833, 0.6875, 0.5833, 0.6875, 0.5, 0.7188, 0.5833, 0.7188, 0.6667, 0.6875, 0.6667, 0.6875, 0.5833, 0.7188, 0.6667, 0.7188, 0.75, 0.6875, 0.75, 0.6875, 0.6667, 0.7188, 0.75, 0.7188, 0.8333, 0.6875, 0.8333, 0.6875, 0.75, 0.7188, 0.8333, 0.7188, 0.9167, 0.6875, 0.9167, 0.6875, 0.8333, 0.75, 0.5, 0.75, 0.5833, 0.7188, 0.5833, 0.7188, 0.5, 0.75, 0.5833, 0.75, 0.6667, 0.7188, 0.6667, 0.7188, 0.5833, 0.75, 0.6667, 0.75, 0.75, 0.7188, 0.75, 0.7188, 0.6667, 0.75, 0.75, 0.75, 0.8333, 0.7188, 0.8333, 0.7188, 0.75, 0.75, 0.8333, 0.75, 0.9167, 0.7188, 0.9167, 0.7188, 0.8333, 0.7812, 0.5, 0.7812, 0.5833, 0.75, 0.5833, 0.75, 0.5, 0.7812, 0.5833, 0.7812, 0.6667, 0.75, 0.6667, 0.75, 0.5833, 0.7812, 0.6667, 0.7812, 0.75, 0.75, 0.75, 0.75, 0.6667, 0.7812, 0.75, 0.7812, 0.8333, 0.75, 0.8333, 0.75, 0.75, 0.7812, 0.8333, 0.7812, 0.9167, 0.75, 0.9167, 0.75, 0.8333, 0.8125, 0.5, 0.8125, 0.5833, 0.7812, 0.5833, 0.7812, 0.5, 0.8125, 0.5833, 0.8125, 0.6667, 0.7812, 0.6667, 0.7812, 0.5833, 0.8125, 0.6667, 0.8125, 0.75, 0.7812, 0.75, 0.7812, 0.6667, 0.8125, 0.75, 0.8125, 0.8333, 0.7812, 0.8333, 0.7812, 0.75, 0.8125, 0.8333, 0.8125, 0.9167, 0.7812, 0.9167, 0.7812, 0.8333, 0.8438, 0.5, 0.8438, 0.5833, 0.8125, 0.5833, 0.8125, 0.5, 0.8438, 0.5833, 0.8437, 0.6667, 0.8125, 0.6667, 0.8125, 0.5833, 0.8437, 0.6667, 0.8438, 0.75, 0.8125, 0.75, 0.8125, 0.6667, 0.8438, 0.75, 0.8438, 0.8333, 0.8125, 0.8333, 0.8125, 0.75, 0.8438, 0.8333, 0.8438, 0.9167, 0.8125, 0.9167, 0.8125, 0.8333, 0.875, 0.5, 0.875, 0.5833, 0.8438, 0.5833, 0.8438, 0.5, 0.875, 0.5833, 0.875, 0.6667, 0.8437, 0.6667, 0.8438, 0.5833, 0.875, 0.6667, 0.875, 0.75, 0.8438, 0.75, 0.8437, 0.6667, 0.875, 0.75, 0.875, 0.8333, 0.8438, 0.8333, 0.8438, 0.75, 0.875, 0.8333, 0.875, 0.9167, 0.8438, 0.9167, 0.8438, 0.8333, 0.9062, 0.5, 0.9062, 0.5833, 0.875, 0.5833, 0.875, 0.5, 0.9062, 0.5833, 0.9062, 0.6667, 0.875, 0.6667, 0.875, 0.5833, 0.9062, 0.6667, 0.9062, 0.75, 0.875, 0.75, 0.875, 0.6667, 0.9062, 0.75, 0.9062, 0.8333, 0.875, 0.8333, 0.875, 0.75, 0.9062, 0.8333, 0.9062, 0.9167, 0.875, 0.9167, 0.875, 0.8333, 0.9375, 0.5, 0.9375, 0.5833, 0.9062, 0.5833, 0.9062, 0.5, 0.9375, 0.5833, 0.9375, 0.6667, 0.9062, 0.6667, 0.9062, 0.5833, 0.9375, 0.6667, 0.9375, 0.75, 0.9062, 0.75, 0.9062, 0.6667, 0.9375, 0.75, 0.9375, 0.8333, 0.9062, 0.8333, 0.9062, 0.75, 0.9375, 0.8333, 0.9375, 0.9167, 0.9062, 0.9167, 0.9062, 0.8333, 0.9688, 0.5, 0.9688, 0.5833, 0.9375, 0.5833, 0.9375, 0.5, 0.9688, 0.5833, 0.9688, 0.6667, 0.9375, 0.6667, 0.9375, 0.5833, 0.9688, 0.6667, 0.9688, 0.75, 0.9375, 0.75, 0.9375, 0.6667, 0.9688, 0.75, 0.9688, 0.8333, 0.9375, 0.8333, 0.9375, 0.75, 0.9688, 0.8333, 0.9688, 0.9167, 0.9375, 0.9167, 0.9375, 0.8333, 1.0, 0.5, 1.0, 0.5833, 0.9688, 0.5833, 0.9688, 0.5, 1.0, 0.5833, 1.0, 0.6667, 0.9688, 0.6667, 0.9688, 0.5833, 1.0, 0.6667, 1.0, 0.75, 0.9688, 0.75, 0.9688, 0.6667, 1.0, 0.75, 1.0, 0.8333, 0.9688, 0.8333, 0.9688, 0.75, 1.0, 0.8333, 1.0, 0.9167, 0.9688, 0.9167, 0.9688, 0.8333])
me_cylinder_001.materials.append(mat_parus)
me_cylinder_001.update()

# ---- objects
ob_empty = bpy.data.objects.new('Empty', None)
ob_cylinder = bpy.data.objects.new('Cylinder', me_cylinder)
ob_cube = bpy.data.objects.new('Cube', me_cube_002)
ob_cube_001 = bpy.data.objects.new('Cube.001', me_cube_003)
ob_cube_002 = bpy.data.objects.new('Cube.002', me_cube_004)
ob_cube_003 = bpy.data.objects.new('Cube.003', me_cube_005)
ob_cylinder_001 = bpy.data.objects.new('Cylinder.001', me_cylinder_001)

# ---- transforms, parenting, visibility, modifiers, constraints
ob_empty.location = (0.0, -1.0, 9.0)
ob_empty.rotation_euler = (1.571, -0.0, 1.571)
ob_empty.scale = (4.6, 4.6, 4.6)
ob_empty.empty_display_type = 'IMAGE'
ob_empty.empty_display_size = 5.0
ob_empty.use_empty_image_alpha = True
ob_empty.color = (1.0, 1.0, 1.0, 0.189)
ob_cylinder.location = (1.893e-16, 0.212, 0.08556)
ob_cylinder.scale = (0.5, 0.5, 0.5)
ob_cube.location = (1.893e-16, -0.6848, 0.7334)
ob_cube.scale = (2.016, 0.3119, 0.1085)
ob_cube_001.location = (1.893e-16, 0.8152, 0.7334)
ob_cube_001.scale = (2.016, 0.3119, 0.1085)
ob_cube_002.location = (1.893e-16, 2.315, 0.7334)
ob_cube_002.scale = (2.016, 0.3119, 0.1085)
ob_cube_003.location = (1.893e-16, -2.135, 0.6619)
ob_cube_003.scale = (0.5, 0.5, 0.5)
ob_cylinder_001.location = (1.325e-15, 2.021, 5.2)
ob_cylinder_001.rotation_euler = (-1.571, -2.22e-16, 4.712)
ob_cylinder_001.scale = (1.436, 1.436, 1.436)

# ---- collection membership
col_collection.objects.link(ob_empty)
col_collection.objects.link(ob_cylinder)
col_collection.objects.link(ob_cube)
col_collection.objects.link(ob_cube_001)
col_collection.objects.link(ob_cube_002)
col_collection.objects.link(ob_cube_003)
col_collection.objects.link(ob_cylinder_001)

# ---- scene / render settings (as saved in the file)
scene.frame_start = 1; scene.frame_end = 250; scene.frame_set(58)
scene.render.engine = 'BLENDER_EEVEE_NEXT'
scene.cycles.sampling_pattern = 'TABULATED_SOBOL'
scene.cycles.use_light_tree = False
scene.view_settings.view_transform = 'Filmic'
bpy.context.view_layer.update()

# ---- added for rendering (the .blend has no active camera and no usable light): camera, sun
cam_auto = bpy.data.cameras.new('AutoCamera')
cam_auto.lens = 50.0
cam_auto.sensor_width = 36.0
cam_auto.clip_end = 1000.0
ob_auto_camera = bpy.data.objects.new('AutoCamera', cam_auto)
scene.collection.objects.link(ob_auto_camera)
ob_auto_camera.location = (14.3571, -17.5206, 16.1995)
ob_auto_camera.rotation_euler = (1.09748, -7.21219e-08, 0.694738)
scene.camera = ob_auto_camera
light_auto_sun = bpy.data.lights.new('AutoSun', 'SUN')
light_auto_sun.energy = 3.0
light_auto_sun.angle = 0.0523599
ob_auto_sun = bpy.data.objects.new('AutoSun', light_auto_sun)
scene.collection.objects.link(ob_auto_sun)
ob_auto_sun.rotation_euler = (0.872665, 0.174533, 0.523599)
bpy.context.view_layer.update()
